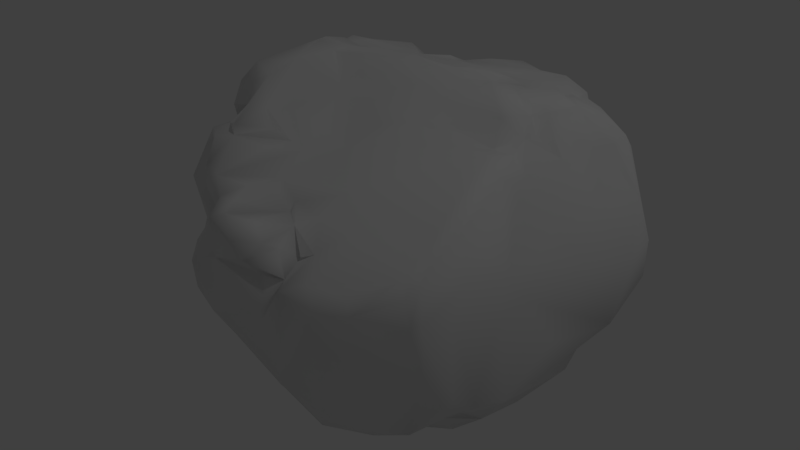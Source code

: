 # Source: rock.blend  (saved by Blender 2.78.0; exported with 4.5.12 LTS)
import bpy
from mathutils import Matrix  # noqa: F401  (used for matrix-valued properties, if any)

bpy.ops.wm.read_factory_settings(use_empty=True)
scene = bpy.context.scene
scene.name = 'Scene'

# ---- collections
col_collection_1 = bpy.data.collections.new('Collection 1'); scene.collection.children.link(col_collection_1)

# ---- materials (node trees are filled in below, after node groups)
mat_material_001 = bpy.data.materials.new('Material.001')
mat_material_001.alpha_threshold = 0.0
mat_material_001.use_transparent_shadow = False
mat_material_001.roughness = 0.5
mat_material_001.specular_intensity = 0.2

# ---- material node trees

# ---- world
world_world = bpy.data.worlds.new('World'); scene.world = world_world
world_world.color = (0.05088, 0.05088, 0.05088)
world_world.use_sun_shadow = False
world_world.sun_shadow_jitter_overblur = 0.0
world_world.cycles.sampling_method = 'MANUAL'

# ---- cameras
cam_camera = bpy.data.cameras.new('Camera')
cam_camera.clip_end = 100.0
cam_camera.lens = 35.0
cam_camera.sensor_width = 32.0
cam_camera.sensor_height = 18.0
cam_camera.ortho_scale = 7.314
cam_camera.dof.focus_distance = 0.0
cam_camera.dof.aperture_fstop = 128.0

# ---- lights
light_lamp = bpy.data.lights.new('Lamp', 'POINT')
light_lamp.transmission_factor = 0.0
light_lamp.cutoff_distance = 30.0
light_lamp.energy = 100.0
light_lamp.shadow_buffer_clip_start = 1.001
light_lamp.shadow_soft_size = 0.1
light_lamp.shadow_maximum_resolution = 0.006
light_lamp.use_absolute_resolution = True

# ---- meshes
me_rock_low_002_group58368_002 = bpy.data.meshes.new('rock_low.002_Group58368.002')
me_rock_low_002_group58368_002.from_pydata([(0.2928, 0.1975, 0.5893), (0.4551, 0.1867, 0.5396), (0.3934, 0.3001, 0.5863), (-0.5588, 0.8766, -0.02192), (-0.6129, 0.7268, 0.1978), (-0.4902, 0.8067, 0.1833), (0.529, -0.4821, 0.006204), (0.5228, -0.3122, -0.3801), (0.5596, -0.3673, -0.02119), (-0.7801, -0.4673, -0.2094), (-0.8301, -0.4433, -0.3135), (-0.6945, -0.5003, -0.2997), (0.1386, 0.8311, -0.3583), (0.05906, 0.9954, -0.3708), (0.1449, 0.9638, -0.26), (-0.5371, -0.4166, -0.5048), (-0.417, -0.3067, -0.6687), (-0.2958, -0.436, -0.5801), (-0.8522, -0.3995, -0.2069), (-0.8657, -0.3014, -0.2406), (-0.8797, -0.3964, -0.2977), (-0.3082, 0.4189, -0.6928), (-0.05491, 0.3572, -0.673), (-0.2805, 0.2524, -0.7009), (0.2717, 0.5171, 0.5109), (0.08991, 0.787, 0.4682), (0.1526, 0.4655, 0.5255), (0.6984, 0.5474, -0.1419), (0.4756, 0.4864, -0.3201), (0.4676, 0.6875, -0.1945), (0.514, 0.6966, -0.1232), (0.2879, 0.8649, -0.1862), (0.4513, 0.6102, 0.4066), (-0.4381, 0.9907, -0.2091), (-0.3818, 0.9065, 0.01668), (-0.1703, 1.118, -0.2262), (-0.4517, -0.6351, 0.2225), (-0.554, -0.5503, 0.2768), (-0.4909, -0.6379, 0.169), (-0.2206, -0.7773, -0.1577), (0.05489, -0.7111, -0.3596), (0.002386, -0.7314, -0.09699), (0.6438, 0.6121, -0.1114), (0.5794, 0.5435, 0.3601), (0.5591, 0.3636, 0.3936), (0.5603, 0.2468, 0.3705), (0.6276, 0.289, 0.2195), (-1.024, -0.2724, -0.06692), (-0.9186, -0.2584, -0.1522), (-0.9093, -0.3626, -0.03438), (-0.2323, 0.6033, 0.4732), (-0.3832, 0.6699, 0.4593), (-0.3042, 0.5623, 0.4785), (-0.463, -0.4902, 0.3845), (-0.3676, -0.6357, 0.2942), (-0.2912, -0.4526, 0.376), (-0.7745, 0.1883, 0.5576), (-0.6482, -0.01603, 0.6017), (-0.5595, 0.03958, 0.6433), (-0.8908, -0.2892, -0.441), (-0.7553, -0.05691, -0.6556), (-0.6818, -0.1984, -0.6982), (-0.7395, -0.3081, -0.6106), (-0.6287, -0.5427, -0.316), (-0.7934, -0.4178, -0.4244), (0.4925, -0.4284, -0.2445), (0.3788, -0.3891, -0.5764), (-0.1341, 0.223, -0.6817), (0.1105, 0.2151, -0.6326), (0.1521, 0.1011, -0.6421), (0.3426, 0.03714, -0.6007), (0.4999, -0.1296, -0.5732), (0.1142, -0.02062, -0.6532), (0.5475, 0.01387, -0.5443), (0.5431, 0.1552, -0.5419), (0.6268, 0.1949, -0.4421), (-0.5519, 0.2348, 0.5625), (-0.6474, 0.2078, 0.5935), (0.01932, 0.013, 0.5806), (-0.08544, -0.05134, 0.5476), (0.1097, -0.1059, 0.4934), (-0.8372, -0.1775, 0.3398), (-0.8371, -0.1036, 0.4174), (-0.9248, 0.02142, 0.352), (-0.6517, -0.5715, 0.1865), (-0.9817, -0.03407, -0.3634), (-1.032, 0.1124, -0.2844), (-0.8865, 0.07804, -0.4857), (-1.014, 0.4583, 0.02423), (-1.035, 0.4773, -0.1946), (-1.035, 0.114, -0.09004), (-0.09717, -0.7673, -0.07117), (-0.17, -0.7899, 0.09535), (-0.2997, -0.81, 0.03903), (-0.04565, -0.285, 0.397), (-0.1791, -0.4816, 0.2977), (0.08587, -0.4045, 0.2999), (-0.4626, 0.2727, -0.7605), (-0.3517, 0.9218, -0.567), (-0.4978, 0.9179, -0.4954), (-0.2777, 1.012, -0.437), (0.5984, -0.1462, 0.1041), (0.5045, -0.09448, 0.3943), (0.5207, -0.3085, 0.282), (0.3408, -0.08901, 0.4516), (-0.9347, 0.1934, -0.4685), (-0.5797, 0.3167, -0.7481), (-0.5678, 0.6438, -0.573), (-0.4598, 0.5115, -0.6347), (0.3512, -0.6351, 0.02303), (0.3033, -0.4731, -0.555), (0.4648, -0.3447, 0.2768), (-0.849, 0.4319, -0.6216), (-0.7014, 0.2924, -0.7471), (-0.9576, 0.726, -0.1162), (-0.05678, -0.6985, 0.243), (-0.006073, -0.7044, 0.1778), (0.00712, -0.5774, 0.2101), (0.2029, -0.4877, 0.2183), (0.03207, 0.8319, -0.5353), (0.1155, 0.7239, -0.5088), (0.007971, 0.7604, -0.5314), (-0.5002, 0.6974, -0.5337), (-0.5758, 0.8298, -0.5204), (-0.4305, 0.8204, -0.5938), (-0.07034, -0.5322, 0.2175), (-0.1643, -0.517, 0.2548), (-0.1575, -0.7074, 0.2839), (-0.2747, -0.7563, 0.1182), (-0.3437, -0.7103, 0.1303), (-0.2146, 0.9767, -0.484), (-0.3097, 0.861, -0.5922), (-0.1824, 0.9106, -0.5207), (-0.2528, 0.7145, -0.5874), (-0.718, -0.3174, 0.4023), (-0.7348, -0.2826, 0.2888), (-0.6139, -0.3259, 0.4269), (-0.4813, -0.1765, 0.6111), (-0.002886, 0.695, -0.5513), (0.1413, 0.6381, -0.4965), (0.03263, 0.5372, -0.5744), (0.5658, 0.2541, -0.4342), (0.696, 0.3565, -0.2766), (-1.031, 0.08141, 0.1006), (-1.038, -0.08562, -0.05747), (-1.028, -0.08387, 0.07512), (-1.017, -0.0312, 0.1443), (-0.9125, -0.08351, 0.1818), (-0.9477, 0.01818, 0.2218), (0.008069, -0.6764, -0.404), (-0.2515, -0.6054, -0.3369), (-0.07126, -0.5181, -0.5552), (0.2545, -0.7024, 0.03034), (0.1393, -0.6123, -0.5009), (-1.001, 0.2449, 0.2193), (-0.907, 0.2679, 0.4748), (-0.8274, 0.3357, 0.5208), (-0.939, 0.3066, 0.4115), (0.511, -0.4713, 0.1456), (0.5653, -0.3271, 0.107), (0.1163, -0.3983, -0.6243), (0.236, -0.376, -0.5906), (0.2693, -0.4677, -0.5988), (-0.8473, 0.8723, -0.3285), (-0.9236, 0.6581, -0.4952), (-0.9811, 0.6453, -0.288), (-0.1326, -0.7201, -0.2815), (-0.5734, -0.5754, 0.0347), (-0.9836, -0.2706, 0.09269), (-1.019, -0.321, 0.03127), (-0.5938, -0.5076, -0.1529), (-0.6663, -0.5088, -0.2059), (-0.5471, -0.5854, -0.2331), (-0.3378, -0.5442, -0.4212), (0.6278, 0.09805, -0.2742), (0.585, -0.1654, -0.07802), (0.5607, -0.08547, -0.4837), (-0.7814, -0.2838, 0.2337), (-0.7653, -0.3335, 0.1273), (-0.6984, -0.3532, 0.3012), (-0.8148, -0.4167, -0.07062), (-0.7121, -0.37, -0.107), (-0.9202, -0.2365, 0.0591), (-0.5723, -0.1111, -0.8639), (-0.4883, 0.1083, -0.7933), (-0.3389, -0.1505, -0.7639), (-0.594, -0.2842, -0.6825), (-0.7919, 0.7612, 0.0008041), (-0.843, 0.6351, 0.2146), (-0.6839, 0.7338, 0.1094), (-0.5255, 0.531, 0.4868), (-0.7104, 0.462, 0.5234), (-0.658, 0.3595, 0.5545), (-0.7566, -0.4095, 0.1456), (-0.7182, -0.4312, 0.03278), (-0.6587, 0.6615, 0.2894), (-0.921, 0.556, 0.3914), (-0.9405, 0.4948, 0.3209), (-0.978, 0.337, 0.3583), (-0.4164, -0.6161, 0.0688), (-0.4784, -0.6199, 0.06682), (-0.4921, -0.6952, -0.1273), (0.2898, 0.7771, 0.179), (0.01736, 1.015, 0.01606), (-0.07113, 1.147, -0.2434), (-0.6952, -0.4515, 0.2822), (-0.5974, -0.4935, 0.3818), (-0.5849, -0.2962, 0.5265), (0.7188, 0.516, 0.03296), (-0.9852, 0.5478, -0.4768), (-1.034, 0.4623, -0.3931), (-0.8269, 0.2833, -0.6048), (-0.9585, 0.4114, -0.5017), (0.2172, 0.471, -0.6204), (0.243, 0.5315, -0.5564), (0.3419, 0.2238, -0.5994), (0.4764, 0.5102, 0.4671), (0.5781, 0.5009, 0.4142), (0.4745, 0.3355, 0.537), (0.4943, 0.2456, 0.4596), (-0.3573, 0.6519, -0.5766), (-0.4261, 0.4318, -0.7132), (0.5011, -0.5052, -0.01311), (0.4894, -0.5203, 0.095), (-0.575, 0.9123, -0.4215), (-0.7976, 0.9053, -0.3841), (-0.3591, 0.9874, -0.4013), (-0.7574, 0.8649, -0.4304), (-0.8786, 0.6231, -0.5441), (0.3417, -0.6309, 0.08928), (0.4507, -0.514, 0.1436), (0.1983, -0.6836, 0.09785), (0.1015, -0.7273, 0.05161), (-0.4362, -0.3545, 0.4667), (-0.3426, -0.3066, 0.4784), (-0.5081, -0.287, 0.5618), (-0.4962, -0.3884, 0.4796), (-0.1787, 0.6113, 0.4958), (-0.2298, 0.4953, 0.5213), (0.01186, 0.5962, 0.5163), (-0.02715, 0.9596, 0.3151), (0.02333, -0.276, -0.6899), (-1.036, -0.1624, -0.07671), (-0.9651, -0.2677, -0.2583), (0.02839, 0.4394, 0.5444), (-0.1641, 0.3407, 0.5749), (0.003791, 0.334, 0.5553), (-0.2149, 0.2003, 0.6142), (-0.3243, -0.03501, 0.634), (-0.1887, 0.07439, 0.6255), (-0.3983, -0.7239, 0.05573), (-0.4461, -0.7014, -0.1075), (-0.4075, -0.6131, -0.02605), (-1.058, -0.04165, -0.1178), (-1.037, -0.1156, -0.2584), (-0.363, -0.7152, -0.1152), (-0.3058, 0.2002, 0.5795), (-0.4473, 0.06082, 0.6248), (0.3019, 0.4892, -0.435), (0.4028, 0.3809, -0.4868), (0.1547, 0.756, -0.4689), (0.07337, 0.8801, -0.4329), (-0.6029, -0.456, -0.09466), (-0.6167, -0.5156, -0.03342), (-0.2541, -0.1398, 0.5383), (-0.4106, -0.0337, 0.63), (-0.1355, 0.003183, 0.6156), (-0.2251, -0.07127, 0.5973), (-0.1404, 0.6586, -0.661), (-0.08533, 0.5106, -0.7168), (-0.1927, 0.5295, -0.6826), (-0.2903, 0.5492, -0.6556), (-0.6549, -0.41, -0.05855), (-0.7999, -0.3056, 0.00518), (-0.7036, -0.3478, 0.04016), (-0.9663, 0.639, 0.06467), (-0.9948, 0.3727, 0.3026), (-0.9576, 0.2786, 0.3114), (0.159, 0.3557, -0.6561), (-0.4724, -0.617, -0.2566), (-0.4126, -0.6975, -0.1916), (-0.7719, -0.2828, -0.5214), (-0.9323, -0.2843, -0.3338), (-0.9157, 0.7736, -0.0981), (-0.8863, 0.7111, 0.05113), (0.461, -0.293, -0.5048), (0.533, -0.2153, -0.4575), (-0.8093, -0.413, -0.1773), (-0.7464, -0.4106, -0.1687), (-0.7239, 0.2018, -0.7352), (-0.6436, -0.4534, -0.1865), (0.7219, 0.4039, 0.01136), (0.676, 0.1591, 0.05189), (0.666, 0.4968, 0.2012), (-0.01814, 0.6703, -0.6242), (-0.2088, 0.7631, -0.5622), (-0.1678, 0.8188, 0.472), (-0.02132, 0.757, 0.4732), (-0.08158, 0.8759, 0.3927), (0.1156, 0.8403, 0.423), (-0.03412, 1.037, 0.08882), (-0.1582, 0.7918, -0.5671), (-0.01583, 0.8642, -0.5178), (-0.09717, 0.7705, -0.5361), (0.2075, 0.7769, 0.4264), (-0.3149, -0.259, -0.7757), (-0.06326, -0.2038, -0.714), (-0.09338, -0.3787, -0.7317), (-0.7571, 0.5684, 0.4942), (-0.5042, 0.6929, 0.3254), (-0.5578, -0.4405, 0.3967), (-0.6567, -0.3455, 0.3594), (-0.5338, -0.5272, 0.3772), (-0.4711, -0.6142, 0.2923), (-0.896, 0.41, 0.4835), (-0.6304, 0.59, 0.5049), (-0.8785, 0.5176, 0.4942), (-0.001718, 0.3691, -0.6963), (0.07961, 0.3345, -0.6685), (-0.02084, 0.4654, -0.7058), (-0.07219, 0.6343, -0.6762), (0.03621, 0.5417, -0.6509), (-0.5084, 0.6397, 0.4168), (-0.8924, -0.2258, 0.1154), (-0.06551, 1.021, -0.4263), (-0.1515, 0.9724, -0.446), (-0.1327, 1.113, -0.3061), (-0.8709, -0.1906, 0.2467), (-0.902, -0.1447, 0.1689), (-0.9091, -0.2307, 0.2245), (-0.834, -0.3457, 0.1078), (-0.7608, 0.8778, -0.1867), (-0.5408, 0.9862, -0.3055), (-0.2047, -0.1073, -0.7114), (-0.2673, -0.01106, -0.7227), (-0.6132, 0.7932, -0.4846), (-0.1958, -0.3705, 0.3657), (-0.319, -0.6553, 0.2375), (-0.2546, -0.5855, 0.2741), (-0.7006, 0.01297, -0.6733), (-0.6963, 0.1645, -0.7314), (-0.7137, -0.06, -0.6932), (-0.02414, -0.7013, 0.04903), (-0.05975, -0.7556, 0.1119), (-0.3439, -0.6664, 0.1922), (-0.2266, -0.7645, 0.2225), (0.05539, -0.5951, 0.1099), (0.1389, -0.5989, 0.1543), (0.008085, -0.7263, -0.002983), (0.4723, -0.2219, -0.5078), (0.443, 0.01993, -0.5799), (0.08275, -0.6842, 0.07032), (0.2504, -0.1872, -0.6214), (0.452, -0.2381, -0.5899), (0.2663, -0.274, -0.5895), (-0.7172, -0.4975, 0.09144), (0.6064, -0.06474, -0.03762), (0.6013, -0.02628, 0.08433), (0.5986, 0.1182, 0.2541), (0.5228, -0.03492, 0.3164), (-0.3162, -0.79, -0.08395), (0.2019, 0.6612, -0.3843), (-0.3883, -0.6163, 0.1118), (0.2426, 0.1299, 0.6189), (0.1239, 0.01183, 0.5473), (0.3742, 0.03805, 0.5385), (-0.07553, 0.07927, 0.651), (-0.05448, 0.2265, 0.5753), (-0.2379, 0.6807, 0.4931), (-0.2956, 0.7557, 0.468), (-0.8259, 0.07428, 0.4974), (-0.8449, 0.0009836, 0.4675), (-0.7006, 0.00684, 0.5667), (-0.6693, -0.2217, 0.5726), (-0.7649, -0.2443, 0.476), (-0.7949, -0.07793, 0.4729), (-0.7291, -0.03361, 0.5045), (0.1728, -0.03381, 0.4826), (0.3879, -0.01414, 0.4427), (0.3012, 0.5733, 0.4634), (0.3562, 0.4608, 0.5227), (0.3185, 0.3289, -0.6465), (0.344, 0.3915, -0.5952), (0.2454, 0.4205, -0.6645), (0.2809, 0.265, 0.5555), (0.2078, 0.2003, 0.5867), (0.1143, 0.1189, 0.6032), (0.4352, 0.2329, -0.5582), (-1.046, 0.2204, -0.2457), (0.04781, 0.1489, 0.6234), (0.4225, 0.1587, -0.554), (-0.08578, 0.9163, -0.5257), (0.4709, 0.1305, -0.5875), (0.07575, 0.4176, -0.6113), (0.05395, 0.4963, -0.6042), (-0.9319, 0.5491, -0.5519), (-1.059, -0.2735, 0.02897), (-0.9649, -0.1743, 0.09981), (0.4644, -0.465, 0.186), (-1.017, -0.169, -0.2243), (0.5126, 0.2573, -0.4531), (0.4191, 0.4366, -0.3779), (0.2371, 0.7003, 0.4398), (0.2316, 0.7981, 0.2661), (-0.9778, 0.105, 0.3268), (-0.9406, 0.1729, 0.4288), (-0.1306, -0.7561, 0.2656), (-0.08302, -0.7742, 0.1805), (-0.2659, 0.8195, 0.3597), (-0.4019, 0.7182, 0.4176), (-0.5204, 0.1373, 0.5922), (-0.2948, 0.4421, 0.4957), (-0.2344, 0.3158, 0.5493), (-0.3464, -0.306, -0.7216), (-0.178, -0.3851, -0.7308), (-0.3499, 0.5492, 0.5118), (-0.5354, 0.3876, 0.5136), (-0.3709, 0.3131, 0.5774), (-0.8587, -0.2686, 0.2618), (-0.1058, 0.02226, -0.7045), (-0.62, 0.2481, 0.5261), (-0.4049, 0.1613, -0.7706), (-0.1917, 0.1208, -0.689), (0.1484, 0.7034, -0.4047), (-0.7345, 0.2872, 0.5389), (-0.9957, 0.4786, 0.1682), (-0.9286, 0.5978, 0.1962), (0.3409, 0.682, 0.4171), (0.2528, 0.7509, 0.3609), (-0.7693, 0.09446, -0.681), (-0.7276, 0.1118, -0.6783), (-0.6993, 0.1398, -0.777), (-0.6241, 0.05157, -0.8448), (-0.6393, 0.1804, -0.8123), (-0.3838, -0.2252, -0.7885), (-0.6323, -0.2059, -0.7682), (-0.634, -0.2264, -0.6935), (-0.8103, 0.3926, 0.541), (0.6383, 0.2386, -0.3654), (0.4971, 0.2196, -0.4676), (-0.3678, 0.8155, 0.282), (-0.1149, -0.1195, 0.5185), (-0.002053, -0.182, 0.4673), (-0.4681, 0.658, 0.4662), (-0.509, -0.04474, 0.6511), (-1.005, 0.2492, 0.05353), (0.2779, 0.8082, -0.2483), (0.35, 0.3468, 0.5551), (-1.001, 0.4457, 0.2398), (0.1839, 0.2569, 0.6018), (0.291, 0.409, 0.5618), (0.2327, 0.3468, 0.5474), (0.09555, 0.2298, 0.6176), (0.1186, 0.38, 0.506), (0.1626, 0.3355, 0.5718), (0.04316, -0.1628, -0.6944), (-0.8807, -0.3552, -0.4345), (-0.793, -0.4144, -0.3508), (-0.9668, 0.1636, 0.2764), (-0.9802, -0.1419, -0.3321), (-0.9792, -0.2293, -0.3394), (0.2541, 0.7577, 0.2494), (0.4555, 0.07113, 0.4747), (0.5401, 0.1723, 0.402), (0.446, 0.1438, 0.4621), (0.5173, 0.009311, 0.3725), (0.4633, 0.001227, 0.4385), (0.3946, -0.338, -0.5553), (-0.8394, -0.335, -0.4574), (-0.3763, 0.5932, -0.5949), (-0.3883, 0.5273, -0.6837), (-0.2831, -0.756, -0.1861), (-0.07021, -0.5129, 0.2515), (0.07436, -0.5211, 0.2419), (0.4388, 0.1125, 0.5412), (0.4343, -0.08418, 0.4501), (-0.5531, -0.3794, 0.4037), (-0.8193, -0.1924, 0.2742), (-0.00463, 1.009, -0.4269), (0.3288, 0.4268, 0.5143), (-0.8265, 0.8729, -0.2044), (-0.3412, 0.4836, -0.7087), (-0.04444, 0.7652, -0.4803), (-0.2789, 1.062, -0.3462), (0.09896, -0.5259, -0.6168), (-0.2092, -0.2723, 0.4354), (0.01719, -0.6569, 0.153), (-0.1569, -0.1865, 0.4557), (-0.6202, 0.2183, -0.7886), (0.1234, -0.5893, -0.5693), (-0.9646, 0.675, -0.2099), (-0.4803, -0.4774, 0.417), (-0.3304, -0.4089, 0.4212), (-0.265, -0.3729, 0.3839), (0.6125, 0.07897, 0.1597), (0.4172, 0.1504, 0.5372), (0.5836, 0.426, 0.3937)], [], [(0, 1, 2), (3, 4, 5), (6, 7, 8), (9, 10, 11), (12, 13, 14), (15, 16, 17), (18, 19, 20), (21, 22, 23), (24, 25, 26), (27, 28, 29), (30, 31, 32), (33, 34, 35), (36, 37, 38), (39, 40, 41), (42, 32, 43), (44, 45, 46), (47, 48, 49), (50, 51, 52), (53, 54, 55), (56, 57, 58), (59, 60, 61), (62, 63, 64), (65, 66, 7), (67, 68, 69), (70, 71, 72), (73, 74, 75), (76, 77, 58), (78, 79, 80), (81, 82, 83), (37, 84, 38), (85, 86, 87), (88, 89, 90), (91, 92, 93), (94, 95, 96), (97, 21, 23), (98, 99, 100), (101, 102, 103), (104, 94, 96), (105, 87, 86), (106, 107, 108), (109, 110, 65), (111, 104, 96), (112, 107, 113), (114, 89, 88), (115, 116, 117), (96, 118, 111), (119, 120, 121), (122, 123, 124), (125, 126, 127), (128, 129, 93), (98, 100, 130), (131, 132, 133), (134, 135, 136), (58, 57, 137), (138, 139, 140), (141, 28, 142), (143, 144, 145), (146, 147, 148), (149, 150, 151), (152, 153, 110), (148, 154, 146), (155, 156, 157), (103, 158, 159), (160, 161, 162), (163, 164, 165), (33, 3, 34), (150, 149, 166), (84, 167, 38), (168, 169, 49), (170, 171, 172), (63, 17, 173), (172, 171, 63), (174, 175, 176), (142, 28, 27), (177, 178, 179), (180, 181, 182), (183, 184, 185), (186, 16, 15), (187, 188, 189), (190, 191, 192), (179, 178, 193), (178, 194, 193), (195, 188, 196), (196, 197, 198), (38, 199, 36), (200, 167, 201), (202, 31, 203), (14, 13, 204), (205, 206, 179), (134, 136, 207), (142, 27, 208), (208, 42, 43), (165, 209, 210), (112, 211, 212), (213, 140, 214), (215, 69, 68), (216, 217, 32), (44, 218, 219), (220, 124, 133), (221, 106, 108), (222, 223, 109), (224, 225, 226), (227, 107, 228), (229, 230, 231), (40, 152, 232), (137, 233, 234), (235, 136, 236), (237, 238, 239), (34, 240, 35), (17, 151, 150), (241, 161, 160), (48, 242, 243), (47, 242, 48), (244, 245, 246), (247, 248, 249), (199, 250, 129), (200, 251, 252), (253, 86, 254), (143, 90, 253), (166, 40, 39), (199, 255, 250), (247, 256, 257), (50, 52, 238), (258, 259, 214), (260, 261, 12), (262, 172, 263), (263, 172, 201), (137, 264, 265), (266, 248, 267), (268, 269, 270), (271, 220, 133), (194, 272, 262), (273, 181, 274), (114, 88, 275), (197, 276, 277), (278, 215, 68), (22, 270, 269), (201, 279, 280), (255, 252, 251), (147, 83, 148), (198, 197, 277), (59, 61, 281), (19, 282, 20), (114, 283, 163), (275, 284, 114), (7, 66, 285), (176, 175, 286), (19, 287, 49), (181, 180, 288), (97, 106, 221), (289, 112, 113), (290, 171, 170), (181, 262, 272), (291, 292, 142), (44, 46, 293), (294, 138, 140), (270, 295, 268), (296, 297, 298), (240, 299, 300), (301, 302, 303), (268, 301, 303), (24, 304, 25), (25, 299, 298), (305, 306, 307), (307, 241, 160), (196, 308, 195), (309, 5, 4), (310, 311, 206), (312, 313, 53), (157, 156, 314), (315, 316, 191), (317, 318, 68), (319, 320, 321), (195, 315, 322), (190, 315, 191), (323, 181, 273), (83, 147, 81), (324, 325, 326), (261, 260, 119), (327, 328, 329), (178, 177, 330), (225, 331, 332), (333, 306, 185), (184, 334, 185), (335, 227, 224), (123, 99, 98), (54, 95, 336), (337, 127, 338), (324, 326, 204), (339, 340, 341), (211, 112, 289), (92, 342, 343), (344, 128, 345), (346, 347, 117), (348, 342, 92), (349, 176, 286), (350, 73, 71), (41, 40, 232), (41, 232, 351), (352, 353, 354), (71, 176, 349), (263, 194, 262), (355, 167, 84), (356, 142, 292), (357, 358, 359), (250, 255, 360), (93, 129, 250), (361, 29, 28), (258, 214, 361), (36, 362, 344), (338, 54, 337), (63, 173, 279), (150, 166, 279), (363, 364, 365), (247, 366, 367), (357, 359, 101), (175, 8, 286), (368, 297, 296), (368, 369, 51), (370, 83, 371), (370, 372, 56), (80, 94, 104), (359, 102, 101), (373, 374, 207), (370, 375, 376), (365, 364, 377), (219, 45, 44), (376, 375, 373), (137, 57, 373), (365, 377, 378), (378, 377, 104), (373, 372, 376), (370, 376, 372), (2, 1, 218), (216, 379, 380), (377, 80, 104), (364, 80, 377), (381, 215, 278), (382, 383, 214), (384, 0, 2), (385, 386, 363), (381, 387, 215), (141, 75, 74), (210, 89, 165), (89, 210, 388), (385, 389, 386), (78, 266, 79), (70, 69, 215), (215, 390, 70), (132, 391, 301), (324, 391, 325), (350, 390, 392), (350, 392, 73), (3, 332, 331), (189, 3, 187), (278, 393, 383), (317, 394, 318), (212, 395, 112), (228, 107, 112), (145, 144, 396), (396, 168, 145), (84, 193, 355), (206, 205, 84), (323, 182, 181), (328, 145, 397), (111, 118, 398), (81, 374, 82), (375, 374, 373), (118, 231, 230), (351, 232, 347), (59, 85, 60), (242, 399, 243), (387, 381, 382), (400, 259, 401), (304, 24, 402), (300, 299, 403), (200, 199, 38), (38, 167, 200), (404, 157, 277), (405, 157, 404), (406, 407, 116), (92, 343, 345), (345, 407, 406), (337, 345, 127), (339, 341, 60), (87, 105, 211), (298, 408, 296), (408, 409, 369), (253, 254, 144), (143, 253, 144), (124, 123, 98), (124, 131, 133), (410, 257, 256), (238, 411, 412), (413, 414, 17), (17, 414, 151), (411, 415, 416), (417, 412, 411), (327, 418, 177), (135, 134, 81), (419, 72, 306), (241, 352, 161), (417, 411, 416), (417, 410, 256), (250, 360, 93), (93, 39, 91), (417, 416, 76), (77, 76, 420), (334, 421, 422), (333, 419, 306), (138, 120, 139), (120, 423, 139), (192, 424, 420), (190, 192, 416), (271, 133, 270), (21, 270, 22), (416, 420, 76), (416, 192, 420), (425, 197, 426), (197, 196, 426), (303, 294, 268), (268, 320, 269), (216, 427, 402), (304, 402, 428), (328, 397, 323), (328, 323, 329), (87, 211, 429), (87, 60, 85), (402, 427, 428), (32, 31, 202), (289, 430, 211), (430, 429, 211), (18, 20, 9), (290, 288, 171), (137, 235, 233), (137, 373, 235), (341, 431, 432), (431, 433, 432), (288, 290, 181), (181, 290, 262), (56, 155, 370), (370, 405, 83), (341, 432, 183), (183, 434, 435), (418, 323, 330), (418, 330, 177), (67, 22, 68), (68, 22, 317), (61, 436, 281), (435, 341, 183), (401, 259, 258), (258, 361, 401), (192, 437, 424), (56, 156, 155), (436, 62, 281), (436, 16, 186), (141, 142, 438), (174, 142, 356), (335, 107, 227), (335, 122, 107), (243, 19, 48), (48, 19, 49), (435, 434, 413), (413, 305, 414), (326, 35, 204), (35, 240, 300), (49, 287, 180), (49, 180, 182), (61, 435, 436), (436, 435, 413), (397, 145, 168), (168, 49, 182), (210, 105, 86), (210, 209, 212), (392, 390, 439), (387, 382, 400), (309, 409, 440), (322, 315, 190), (264, 137, 234), (441, 442, 80), (443, 322, 190), (443, 190, 416), (149, 40, 166), (40, 153, 152), (247, 257, 248), (444, 137, 265), (298, 240, 408), (299, 240, 298), (36, 344, 54), (54, 53, 313), (88, 90, 445), (277, 276, 154), (12, 423, 260), (12, 446, 361), (2, 447, 384), (2, 218, 447), (448, 425, 445), (448, 197, 425), (30, 29, 31), (14, 446, 12), (297, 237, 239), (25, 244, 26), (445, 90, 143), (448, 445, 154), (27, 29, 42), (208, 27, 42), (449, 389, 385), (450, 451, 384), (273, 178, 330), (323, 273, 330), (196, 316, 308), (314, 196, 198), (385, 451, 449), (452, 367, 389), (207, 374, 134), (374, 81, 134), (73, 75, 176), (71, 73, 176), (453, 244, 246), (452, 454, 246), (139, 214, 140), (361, 214, 139), (242, 47, 396), (169, 47, 49), (425, 426, 275), (284, 275, 426), (455, 72, 352), (72, 353, 352), (282, 456, 20), (457, 11, 10), (148, 458, 154), (404, 458, 148), (273, 274, 178), (178, 274, 194), (3, 5, 34), (34, 408, 240), (90, 86, 253), (388, 210, 86), (386, 366, 78), (363, 386, 364), (99, 224, 226), (99, 123, 224), (243, 459, 460), (19, 243, 282), (295, 132, 301), (268, 295, 301), (31, 204, 203), (204, 35, 300), (254, 86, 85), (399, 459, 243), (366, 266, 78), (366, 247, 249), (22, 269, 317), (319, 394, 317), (461, 202, 203), (461, 427, 202), (462, 463, 464), (45, 359, 358), (454, 453, 246), (244, 453, 26), (427, 461, 428), (461, 300, 403), (465, 466, 102), (463, 462, 465), (66, 354, 467), (354, 353, 467), (451, 26, 453), (451, 450, 26), (348, 351, 342), (342, 351, 343), (468, 62, 64), (11, 457, 64), (159, 101, 103), (175, 101, 8), (221, 21, 97), (469, 271, 470), (456, 457, 10), (457, 468, 64), (251, 280, 255), (255, 471, 360), (438, 176, 75), (141, 438, 75), (456, 468, 457), (468, 456, 282), (252, 199, 200), (252, 255, 199), (246, 245, 367), (452, 246, 367), (278, 383, 381), (383, 382, 381), (126, 338, 127), (54, 338, 95), (245, 247, 367), (247, 245, 412), (429, 339, 60), (87, 429, 60), (96, 95, 472), (96, 473, 118), (432, 184, 183), (433, 184, 432), (205, 193, 84), (205, 179, 193), (115, 117, 125), (96, 472, 473), (58, 77, 56), (156, 56, 424), (218, 217, 216), (218, 216, 380), (282, 59, 468), (459, 59, 460), (413, 16, 436), (16, 413, 17), (167, 263, 201), (355, 263, 167), (157, 314, 198), (157, 198, 277), (224, 227, 225), (227, 228, 225), (474, 365, 462), (363, 365, 474), (52, 51, 415), (415, 443, 416), (224, 123, 335), (122, 335, 123), (329, 323, 418), (327, 329, 418), (309, 443, 409), (443, 415, 51), (128, 93, 92), (128, 92, 345), (17, 150, 173), (279, 173, 150), (65, 7, 6), (65, 222, 109), (143, 145, 146), (145, 147, 146), (436, 186, 62), (186, 15, 62), (471, 166, 39), (279, 166, 471), (395, 228, 112), (164, 225, 228), (460, 59, 282), (243, 460, 282), (447, 450, 384), (26, 450, 24), (23, 22, 67), (422, 419, 334), (475, 103, 102), (475, 102, 466), (136, 311, 476), (311, 136, 135), (434, 183, 185), (434, 185, 413), (356, 292, 357), (356, 357, 101), (411, 238, 52), (415, 411, 52), (185, 305, 413), (185, 306, 305), (25, 297, 239), (25, 298, 297), (81, 477, 135), (81, 147, 477), (13, 478, 204), (261, 13, 12), (450, 479, 24), (379, 24, 479), (187, 3, 331), (163, 283, 480), (171, 9, 11), (288, 9, 171), (0, 363, 474), (363, 0, 385), (154, 445, 143), (146, 154, 143), (216, 402, 379), (402, 24, 379), (477, 177, 135), (179, 135, 177), (379, 479, 380), (218, 380, 479), (271, 21, 481), (21, 271, 270), (121, 302, 119), (478, 119, 302), (174, 438, 142), (438, 174, 176), (481, 21, 221), (470, 221, 108), (294, 140, 321), (319, 321, 394), (89, 388, 90), (388, 86, 90), (321, 140, 394), (213, 394, 140), (440, 409, 408), (34, 440, 408), (232, 152, 231), (347, 232, 231), (138, 294, 303), (482, 303, 302), (257, 444, 265), (257, 410, 58), (41, 91, 39), (91, 348, 92), (119, 260, 120), (260, 423, 120), (389, 367, 366), (386, 389, 366), (297, 368, 237), (368, 51, 50), (119, 478, 261), (261, 478, 13), (61, 341, 435), (60, 341, 61), (382, 259, 400), (259, 382, 214), (344, 337, 54), (337, 344, 345), (226, 225, 483), (100, 326, 325), (74, 439, 141), (28, 141, 400), (304, 403, 299), (25, 304, 299), (391, 302, 301), (302, 391, 478), (215, 387, 390), (439, 390, 387), (287, 288, 180), (287, 9, 288), (446, 14, 31), (31, 14, 204), (305, 307, 414), (414, 307, 484), (410, 417, 76), (410, 76, 58), (188, 284, 426), (426, 196, 188), (421, 334, 184), (433, 421, 184), (63, 279, 172), (201, 172, 279), (300, 203, 204), (300, 461, 203), (97, 23, 421), (433, 97, 421), (194, 355, 193), (194, 263, 355), (279, 471, 280), (280, 471, 255), (217, 43, 32), (43, 217, 293), (318, 394, 393), (394, 213, 393), (437, 314, 156), (424, 437, 156), (94, 336, 95), (336, 94, 485), (383, 213, 214), (393, 213, 383), (59, 281, 468), (468, 281, 62), (118, 347, 231), (473, 347, 118), (431, 340, 433), (340, 431, 341), (160, 162, 484), (160, 484, 307), (351, 347, 346), (117, 486, 346), (251, 201, 280), (200, 201, 251), (346, 486, 351), (351, 486, 343), (234, 485, 264), (441, 487, 442), (225, 164, 163), (163, 480, 225), (407, 343, 116), (345, 343, 407), (267, 248, 264), (79, 266, 267), (98, 131, 124), (98, 132, 131), (423, 12, 361), (361, 139, 423), (264, 487, 441), (267, 264, 79), (314, 316, 196), (437, 316, 314), (20, 456, 10), (9, 20, 10), (400, 401, 28), (401, 361, 28), (97, 488, 106), (289, 113, 488), (218, 1, 219), (219, 1, 463), (70, 390, 350), (70, 350, 71), (11, 63, 171), (64, 63, 11), (6, 159, 158), (149, 153, 40), (369, 409, 51), (443, 51, 409), (144, 242, 396), (242, 144, 399), (398, 223, 158), (484, 162, 489), (488, 113, 106), (113, 107, 106), (419, 67, 72), (419, 422, 67), (489, 162, 110), (110, 66, 65), (312, 53, 310), (235, 236, 233), (163, 490, 114), (490, 89, 114), (354, 66, 162), (162, 66, 110), (312, 37, 313), (37, 206, 84), (294, 321, 320), (294, 320, 268), (161, 352, 354), (162, 161, 354), (54, 313, 36), (36, 313, 37), (469, 107, 122), (469, 220, 271), (100, 226, 483), (99, 226, 100), (476, 311, 310), (236, 310, 491), (378, 462, 365), (378, 475, 466), (326, 483, 35), (100, 483, 326), (236, 476, 310), (236, 136, 476), (6, 8, 159), (101, 159, 8), (492, 493, 233), (236, 491, 233), (451, 385, 384), (385, 0, 384), (110, 109, 152), (230, 229, 109), (492, 233, 491), (492, 53, 493), (378, 104, 475), (104, 111, 475), (404, 83, 405), (404, 148, 83), (53, 492, 491), (491, 310, 53), (351, 348, 41), (348, 91, 41), (157, 405, 155), (155, 405, 370), (4, 188, 195), (4, 195, 309), (7, 286, 8), (285, 286, 7), (391, 132, 325), (132, 98, 130), (188, 4, 189), (189, 4, 3), (471, 39, 360), (360, 39, 93), (325, 130, 100), (325, 132, 130), (293, 46, 291), (142, 208, 291), (169, 168, 396), (396, 47, 169), (459, 85, 59), (85, 459, 254), (208, 293, 291), (43, 293, 208), (412, 417, 256), (412, 256, 247), (428, 403, 304), (403, 428, 461), (319, 269, 320), (269, 319, 317), (127, 345, 406), (125, 127, 406), (404, 277, 458), (458, 277, 154), (479, 447, 218), (450, 447, 479), (151, 414, 484), (151, 484, 489), (185, 334, 333), (334, 419, 333), (485, 234, 336), (233, 493, 234), (272, 274, 181), (194, 274, 272), (437, 192, 191), (191, 316, 437), (494, 357, 292), (46, 292, 291), (295, 133, 132), (295, 270, 133), (422, 23, 67), (421, 23, 422), (470, 108, 469), (107, 469, 108), (74, 392, 439), (392, 74, 73), (490, 163, 165), (490, 165, 89), (462, 466, 465), (378, 466, 462), (29, 361, 446), (29, 446, 31), (474, 462, 464), (464, 463, 1), (32, 42, 30), (42, 29, 30), (1, 0, 495), (1, 495, 464), (318, 278, 68), (393, 278, 318), (249, 248, 266), (366, 249, 266), (306, 241, 307), (306, 72, 455), (254, 459, 399), (144, 254, 399), (455, 352, 241), (306, 455, 241), (220, 122, 124), (122, 220, 469), (238, 245, 244), (245, 238, 412), (310, 206, 312), (37, 312, 206), (239, 238, 244), (25, 239, 244), (15, 17, 63), (62, 15, 63), (257, 58, 444), (58, 137, 444), (481, 221, 470), (470, 271, 481), (408, 369, 296), (296, 369, 368), (116, 343, 486), (486, 117, 116), (78, 364, 386), (80, 364, 78), (212, 209, 395), (395, 164, 228), (323, 397, 182), (182, 397, 168), (164, 209, 165), (164, 395, 209), (80, 442, 94), (442, 487, 94), (425, 88, 445), (425, 275, 88), (495, 474, 464), (495, 0, 474), (283, 331, 480), (225, 480, 331), (97, 433, 488), (433, 340, 488), (45, 358, 46), (494, 358, 357), (289, 340, 430), (289, 488, 340), (292, 46, 494), (46, 358, 494), (56, 372, 57), (57, 372, 373), (217, 496, 293), (217, 218, 496), (311, 179, 206), (311, 135, 179), (496, 44, 293), (218, 44, 496), (482, 138, 303), (482, 302, 121), (482, 121, 138), (121, 120, 138), (477, 327, 177), (477, 147, 327), (328, 147, 145), (327, 147, 328), (467, 353, 285), (467, 285, 66), (109, 229, 152), (229, 231, 152), (103, 475, 111), (222, 65, 6), (71, 353, 72), (353, 71, 285), (448, 154, 276), (197, 448, 276), (71, 349, 285), (285, 349, 286), (430, 340, 339), (430, 339, 429), (230, 109, 223), (223, 222, 158), (69, 72, 67), (72, 69, 70), (238, 237, 50), (368, 50, 237), (230, 398, 118), (230, 223, 398), (371, 375, 370), (82, 371, 83), (126, 125, 472), (472, 125, 117), (35, 332, 33), (332, 3, 33), (375, 371, 82), (82, 374, 375), (95, 338, 126), (95, 126, 472), (308, 316, 315), (195, 308, 315), (204, 478, 324), (324, 478, 391), (487, 485, 94), (485, 487, 264), (18, 9, 287), (287, 19, 18), (55, 493, 53), (336, 55, 54), (195, 322, 309), (322, 443, 309), (116, 115, 406), (406, 115, 125), (5, 309, 440), (5, 440, 34), (336, 493, 55), (336, 234, 493), (473, 117, 347), (472, 117, 473), (359, 465, 102), (45, 465, 359), (344, 362, 129), (129, 128, 344), (451, 454, 449), (454, 451, 453), (463, 465, 45), (219, 463, 45), (199, 362, 36), (129, 362, 199), (452, 389, 449), (452, 449, 454), (105, 210, 212), (211, 105, 212), (264, 441, 79), (79, 441, 80), (77, 420, 56), (420, 424, 56), (170, 262, 290), (170, 172, 262), (248, 265, 264), (248, 257, 265), (188, 187, 284), (284, 283, 114), (175, 356, 101), (174, 356, 175), (283, 187, 331), (187, 283, 284), (387, 400, 439), (141, 439, 400), (235, 373, 207), (207, 136, 235), (32, 202, 427), (216, 32, 427), (489, 110, 153), (489, 153, 149), (151, 489, 149), (103, 111, 158), (222, 6, 158), (398, 158, 111), (35, 483, 332), (483, 225, 332)])
me_rock_low_002_group58368_002.polygons.foreach_set('use_smooth', [True] * 990)
_uv = me_rock_low_002_group58368_002.uv_layers.new(name='UVMap')
_uv.uv.foreach_set('vector', [0.7821, 0.5029, 0.8079, 0.5065, 0.7954, 0.5331, 0.07154, 0.702, 0.1112, 0.6176, 0.1223, 0.6725, 0.8887, 0.3209, 0.9582, 0.3399, 0.8967, 0.3494, 0.5824, 0.1424, 0.5793, 0.1868, 0.554, 0.1536, 0.4156, 0.7141, 0.4462, 0.7453, 0.4218, 0.7722, 0.5111, 0.2162, 0.4858, 0.2772, 0.4625, 0.2255, 0.6015, 0.1673, 0.615, 0.2018, 0.5917, 0.1986, 0.4818, 0.5107, 0.4376, 0.5127, 0.4703, 0.4649, 0.7787, 0.599, 0.7532, 0.6966, 0.7567, 0.5858, 0.2799, 0.6989, 0.3294, 0.6406, 0.3352, 0.7246, 0.8969, 0.7208, 0.876, 0.8155, 0.8133, 0.6244, 0.04492, 0.7995, 0.1014, 0.7586, 0.07469, 0.9244, 0.1749, 0.1493, 0.1684, 0.1866, 0.1638, 0.1475, 0.8808, 0.06072, 0.9299, 0.1476, 0.8773, 0.1458, 0.9102, 0.6707, 0.8133, 0.6244, 0.8336, 0.6019, 0.8322, 0.5548, 0.8371, 0.5244, 0.8627, 0.5409, 0.07247, 0.2523, 0.06324, 0.2281, 0.08381, 0.2298, 0.2331, 0.6057, 0.1926, 0.6106, 0.2197, 0.5797, 0.1911, 0.2081, 0.1942, 0.1494, 0.2202, 0.197, 0.1566, 0.4124, 0.1801, 0.3605, 0.1946, 0.3766, 0.582, 0.2598, 0.5486, 0.3496, 0.5298, 0.3145, 0.5416, 0.273, 0.5373, 0.1447, 0.5611, 0.2145, 0.9306, 0.3142, 0.9894, 0.277, 0.9582, 0.3399, 0.445, 0.4665, 0.4014, 0.4829, 0.3891, 0.4492, 0.3495, 0.4456, 0.3101, 0.4022, 0.3912, 0.4066, 0.3075, 0.4565, 0.316, 0.5004, 0.2974, 0.529, 0.19, 0.438, 0.1766, 0.4203, 0.1946, 0.3766, 0.7432, 0.4247, 0.7291, 0.3883, 0.7696, 0.3893, 0.1367, 0.3021, 0.1428, 0.3278, 0.1234, 0.3548, 0.1684, 0.1866, 0.1504, 0.1845, 0.1638, 0.1475, 0.6136, 0.3334, 0.6348, 0.3819, 0.5883, 0.3768, 0.05202, 0.4576, 0.01114, 0.4501, 0.04593, 0.3448, 0.8674, 0.1105, 0.8296, 0.09591, 0.836, 0.04097, 0.7613, 0.3052, 0.761, 0.2132, 0.7983, 0.2842, 0.5014, 0.4559, 0.4818, 0.5107, 0.4703, 0.4649, 0.5112, 0.6563, 0.5361, 0.6515, 0.5089, 0.7069, 0.8819, 0.4154, 0.8342, 0.4279, 0.8527, 0.3715, 0.8066, 0.4165, 0.7613, 0.3052, 0.7983, 0.2842, 0.5975, 0.4114, 0.5883, 0.3768, 0.6348, 0.3819, 0.5212, 0.4616, 0.536, 0.5639, 0.5125, 0.5324, 0.8763, 0.2625, 0.9803, 0.2409, 0.9306, 0.3142, 0.8488, 0.3562, 0.8066, 0.4165, 0.7983, 0.2842, 0.5704, 0.4835, 0.536, 0.5639, 0.5389, 0.4476, 0.01865, 0.5446, 0.01114, 0.4501, 0.05202, 0.4576, 0.8062, 0.1593, 0.8206, 0.1662, 0.8094, 0.2095, 0.7983, 0.2842, 0.8285, 0.2764, 0.8488, 0.3562, 0.4439, 0.6724, 0.4225, 0.6552, 0.4423, 0.6517, 0.5281, 0.5872, 0.543, 0.6204, 0.5185, 0.6251, 0.7903, 0.2085, 0.7702, 0.198, 0.7883, 0.1328, 0.1858, 0.06838, 0.1787, 0.09245, 0.1716, 0.04725, 0.5112, 0.6563, 0.5089, 0.7069, 0.4948, 0.6942, 0.5027, 0.6431, 0.4847, 0.6747, 0.4871, 0.6073, 0.1585, 0.2753, 0.1431, 0.2633, 0.1716, 0.2633, 0.1946, 0.3766, 0.1801, 0.3605, 0.2035, 0.3166, 0.4409, 0.6299, 0.4096, 0.6348, 0.4244, 0.5885, 0.3093, 0.5485, 0.3294, 0.6406, 0.2785, 0.6128, 0.07794, 0.3502, 0.06247, 0.2921, 0.08143, 0.3023, 0.08923, 0.3229, 0.1069, 0.309, 0.1043, 0.3414, 0.394, 0.1224, 0.4553, 0.1168, 0.4156, 0.2028, 0.869, 0.2324, 0.9615, 0.1771, 0.9803, 0.2409, 0.1043, 0.3414, 0.09089, 0.4039, 0.08923, 0.3229, 0.1313, 0.425, 0.142, 0.4474, 0.1202, 0.4314, 0.8527, 0.3715, 0.8697, 0.3283, 0.8787, 0.3654, 0.3781, 0.2749, 0.3528, 0.2889, 0.3436, 0.2542, 0.6024, 0.6228, 0.5928, 0.5446, 0.6275, 0.5564, 0.04492, 0.7995, 0.07154, 0.702, 0.1014, 0.7586, 0.4553, 0.1168, 0.394, 0.1224, 0.4261, 0.06886, 0.1504, 0.1845, 0.1378, 0.148, 0.1638, 0.1475, 0.08948, 0.2625, 0.08277, 0.2543, 0.08381, 0.2298, 0.1047, 0.1401, 0.09041, 0.1418, 0.1027, 0.1065, 0.5373, 0.1447, 0.4625, 0.2255, 0.4732, 0.1585, 0.5268, 0.09996, 0.5587, 0.1153, 0.5373, 0.1447, 0.9507, 0.4821, 0.9111, 0.4041, 0.9854, 0.4097, 0.2785, 0.6128, 0.3294, 0.6406, 0.2799, 0.6989, 0.1318, 0.259, 0.1226, 0.2303, 0.1504, 0.246, 0.0868, 0.205, 0.09808, 0.1872, 0.09713, 0.2579, 0.5085, 0.3512, 0.4992, 0.4097, 0.471, 0.3443, 0.5161, 0.2873, 0.4858, 0.2772, 0.5111, 0.2162, 0.05418, 0.6002, 0.09211, 0.5381, 0.08716, 0.6131, 0.1755, 0.5382, 0.1525, 0.4909, 0.166, 0.4685, 0.1504, 0.246, 0.1226, 0.2303, 0.1314, 0.2165, 0.1226, 0.2303, 0.1221, 0.1934, 0.1314, 0.2165, 0.1223, 0.5778, 0.09211, 0.5381, 0.1125, 0.4911, 0.1125, 0.4911, 0.1025, 0.4767, 0.1107, 0.4369, 0.1638, 0.1475, 0.1587, 0.113, 0.1749, 0.1493, 0.1513, 0.1277, 0.1378, 0.148, 0.1264, 0.09309, 0.8221, 0.7246, 0.876, 0.8155, 0.8035, 0.8625, 0.4218, 0.7722, 0.4462, 0.7453, 0.4798, 0.813, 0.1526, 0.2211, 0.1721, 0.2166, 0.1504, 0.246, 0.1585, 0.2753, 0.1716, 0.2633, 0.1828, 0.2836, 0.9521, 0.5717, 0.9228, 0.6395, 0.8924, 0.6169, 0.8924, 0.6169, 0.9102, 0.6707, 0.8336, 0.6019, 0.6275, 0.5564, 0.6013, 0.5148, 0.6173, 0.4933, 0.5704, 0.4835, 0.5693, 0.4403, 0.5963, 0.4769, 0.3932, 0.5704, 0.4244, 0.5885, 0.3891, 0.5971, 0.3601, 0.5062, 0.3891, 0.4492, 0.4014, 0.4829, 0.8122, 0.5918, 0.8283, 0.5887, 0.8133, 0.6244, 0.8322, 0.5548, 0.8081, 0.5445, 0.8204, 0.5222, 0.5027, 0.5828, 0.5185, 0.6251, 0.4871, 0.6073, 0.5015, 0.5051, 0.5212, 0.4616, 0.5125, 0.5324, 0.8902, 0.3122, 0.8744, 0.3138, 0.8763, 0.2625, 0.5538, 0.6521, 0.5902, 0.6261, 0.5245, 0.702, 0.5792, 0.6167, 0.536, 0.5639, 0.583, 0.5358, 0.8665, 0.2662, 0.8658, 0.3116, 0.855, 0.2273, 0.9299, 0.1476, 0.869, 0.2324, 0.8562, 0.1912, 0.2035, 0.3166, 0.2042, 0.2497, 0.2215, 0.2557, 0.1957, 0.2854, 0.1716, 0.2633, 0.1926, 0.2492, 0.6916, 0.6504, 0.6791, 0.6035, 0.732, 0.6351, 0.1014, 0.7586, 0.2122, 0.8251, 0.07469, 0.9244, 0.4625, 0.2255, 0.4156, 0.2028, 0.4553, 0.1168, 0.4019, 0.3159, 0.3528, 0.2889, 0.3781, 0.2749, 0.06324, 0.2281, 0.06329, 0.2704, 0.04643, 0.2202, 0.07247, 0.2523, 0.06329, 0.2704, 0.06324, 0.2281, 0.7329, 0.5785, 0.6932, 0.5394, 0.7289, 0.5412, 0.6859, 0.4803, 0.6736, 0.3766, 0.6971, 0.4325, 0.1587, 0.113, 0.1639, 0.08442, 0.1787, 0.09245, 0.1513, 0.1277, 0.132, 0.08566, 0.1483, 0.09781, 0.05022, 0.2985, 0.01377, 0.3255, 0.0326, 0.2625, 0.07794, 0.3502, 0.04593, 0.3448, 0.05022, 0.2985, 0.9109, 0.08493, 0.9299, 0.1476, 0.8808, 0.06072, 0.1587, 0.113, 0.1384, 0.06264, 0.1639, 0.08442, 0.2568, 0.44, 0.237, 0.4407, 0.2132, 0.3859, 0.2331, 0.6057, 0.2197, 0.5797, 0.2419, 0.5585, 0.3667, 0.617, 0.3495, 0.5766, 0.3891, 0.5971, 0.4185, 0.6724, 0.436, 0.7059, 0.4156, 0.7141, 0.1098, 0.1585, 0.1027, 0.1065, 0.1226, 0.1564, 0.1226, 0.1564, 0.1027, 0.1065, 0.1264, 0.09309, 0.2035, 0.3166, 0.2446, 0.3022, 0.2203, 0.3549, 0.7122, 0.4104, 0.6736, 0.3766, 0.6989, 0.3718, 0.4641, 0.5923, 0.4495, 0.5543, 0.4678, 0.5517, 0.4855, 0.5516, 0.5027, 0.5828, 0.4871, 0.6073, 0.1221, 0.1934, 0.1093, 0.1784, 0.1098, 0.1585, 0.1033, 0.2251, 0.09808, 0.1872, 0.1146, 0.2073, 0.01865, 0.5446, 0.05202, 0.4576, 0.05646, 0.5189, 0.1025, 0.4767, 0.09864, 0.4428, 0.1057, 0.4192, 0.3998, 0.5309, 0.3601, 0.5062, 0.4014, 0.4829, 0.4376, 0.5127, 0.4678, 0.5517, 0.4495, 0.5543, 0.1264, 0.09309, 0.104, 0.08196, 0.1219, 0.06716, 0.1384, 0.06264, 0.1483, 0.09781, 0.132, 0.08566, 0.1069, 0.309, 0.1234, 0.3548, 0.1043, 0.3414, 0.1107, 0.4369, 0.1025, 0.4767, 0.1057, 0.4192, 0.582, 0.2598, 0.5298, 0.3145, 0.5572, 0.2714, 0.615, 0.2018, 0.6029, 0.2416, 0.5917, 0.1986, 0.6519, 0.6036, 0.6491, 0.6281, 0.6024, 0.6228, 0.05646, 0.5189, 0.05661, 0.5563, 0.01865, 0.5446, 0.9582, 0.3399, 0.9894, 0.277, 0.9832, 0.3265, 0.9854, 0.4097, 0.9111, 0.4041, 0.976, 0.3657, 0.05854, 0.2005, 0.07742, 0.1859, 0.08381, 0.2298, 0.09808, 0.1872, 0.0868, 0.205, 0.08711, 0.178, 0.5014, 0.4559, 0.5212, 0.4616, 0.5015, 0.5051, 0.5417, 0.423, 0.5704, 0.4835, 0.5389, 0.4476, 0.09618, 0.154, 0.09041, 0.1418, 0.1047, 0.1401, 0.09808, 0.1872, 0.1098, 0.1585, 0.1093, 0.1784, 0.8985, 0.583, 0.8931, 0.5079, 0.9521, 0.5717, 0.8322, 0.5548, 0.8627, 0.5409, 0.8635, 0.6008, 0.4455, 0.6072, 0.4409, 0.6299, 0.4244, 0.5885, 0.4678, 0.5517, 0.4819, 0.6267, 0.4641, 0.5923, 0.7019, 0.7333, 0.7307, 0.6976, 0.7286, 0.7588, 0.751, 0.7906, 0.762, 0.7159, 0.7832, 0.8611, 0.4735, 0.6382, 0.4535, 0.6765, 0.4608, 0.6419, 0.4641, 0.5923, 0.4735, 0.6382, 0.4608, 0.6419, 0.7787, 0.599, 0.7762, 0.689, 0.7532, 0.6966, 0.7532, 0.6966, 0.762, 0.7159, 0.7286, 0.7588, 0.4648, 0.3121, 0.42, 0.3367, 0.4236, 0.2806, 0.4236, 0.2806, 0.4019, 0.3159, 0.3781, 0.2749, 0.1125, 0.4911, 0.1391, 0.5109, 0.1223, 0.5778, 0.1485, 0.6152, 0.1223, 0.6725, 0.1112, 0.6176, 0.1784, 0.229, 0.1609, 0.2522, 0.1721, 0.2166, 0.179, 0.2049, 0.1802, 0.1687, 0.1911, 0.2081, 0.1202, 0.4314, 0.142, 0.4474, 0.1287, 0.4608, 0.1542, 0.5326, 0.1277, 0.485, 0.1525, 0.4909, 0.4294, 0.5235, 0.4132, 0.5195, 0.4014, 0.4829, 0.4381, 0.548, 0.453, 0.5887, 0.4326, 0.5757, 0.1223, 0.5778, 0.1542, 0.5326, 0.1628, 0.5824, 0.1755, 0.5382, 0.1542, 0.5326, 0.1525, 0.4909, 0.1056, 0.2648, 0.09808, 0.1872, 0.1033, 0.2251, 0.1234, 0.3548, 0.1069, 0.309, 0.1367, 0.3021, 0.4706, 0.7296, 0.4841, 0.7079, 0.4905, 0.7777, 0.436, 0.7059, 0.4185, 0.6724, 0.4439, 0.6724, 0.122, 0.286, 0.1079, 0.2908, 0.1182, 0.2762, 0.1226, 0.2303, 0.1318, 0.259, 0.1152, 0.2404, 0.5902, 0.6261, 0.6135, 0.6738, 0.5638, 0.701, 0.4473, 0.3625, 0.42, 0.3367, 0.471, 0.3443, 0.4992, 0.4097, 0.4603, 0.3884, 0.471, 0.3443, 0.551, 0.6089, 0.5792, 0.6167, 0.5538, 0.6521, 0.543, 0.6204, 0.5361, 0.6515, 0.5112, 0.6563, 0.1942, 0.1494, 0.2364, 0.1658, 0.2422, 0.2062, 0.1972, 0.1245, 0.2261, 0.09005, 0.2164, 0.1408, 0.4706, 0.7296, 0.4905, 0.7777, 0.4798, 0.813, 0.5422, 0.3707, 0.5382, 0.4124, 0.5392, 0.3517, 0.5693, 0.4403, 0.5704, 0.4835, 0.5417, 0.423, 0.8296, 0.09591, 0.8462, 0.1519, 0.8308, 0.1384, 0.1857, 0.1165, 0.1858, 0.06838, 0.2072, 0.07687, 0.8305, 0.2057, 0.8356, 0.2321, 0.8094, 0.2095, 0.8587, 0.1551, 0.8462, 0.1519, 0.8296, 0.09591, 0.9894, 0.3512, 0.9854, 0.4097, 0.976, 0.3657, 0.3288, 0.4486, 0.3075, 0.4565, 0.3101, 0.4022, 0.8773, 0.1458, 0.9299, 0.1476, 0.8562, 0.1912, 0.8773, 0.1458, 0.8562, 0.1912, 0.8465, 0.1896, 0.3575, 0.3587, 0.3151, 0.3601, 0.3492, 0.328, 0.3101, 0.4022, 0.2898, 0.428, 0.297, 0.3645, 0.1226, 0.1564, 0.1221, 0.1934, 0.1098, 0.1585, 0.1331, 0.191, 0.1378, 0.148, 0.1504, 0.1845, 0.9063, 0.4356, 0.9521, 0.5717, 0.8931, 0.5079, 0.8856, 0.4493, 0.8583, 0.4916, 0.8458, 0.4454, 0.1639, 0.08442, 0.1384, 0.06264, 0.1497, 0.04126, 0.1716, 0.04725, 0.1787, 0.09245, 0.1639, 0.08442, 0.3922, 0.6677, 0.3352, 0.7246, 0.3294, 0.6406, 0.3667, 0.617, 0.3891, 0.5971, 0.3922, 0.6677, 0.1749, 0.1493, 0.1667, 0.1152, 0.1857, 0.1165, 0.2164, 0.1408, 0.1942, 0.1494, 0.1972, 0.1245, 0.5373, 0.1447, 0.4732, 0.1585, 0.5076, 0.09652, 0.4553, 0.1168, 0.4261, 0.06886, 0.5076, 0.09652, 0.7753, 0.4814, 0.7637, 0.432, 0.8001, 0.4634, 0.6859, 0.4803, 0.7195, 0.4439, 0.7187, 0.5021, 0.8856, 0.4493, 0.8458, 0.4454, 0.8819, 0.4154, 0.9111, 0.4041, 0.8967, 0.3494, 0.976, 0.3657, 0.6808, 0.6824, 0.7307, 0.6976, 0.7019, 0.7333, 0.2264, 0.639, 0.205, 0.659, 0.1926, 0.6106, 0.1476, 0.3783, 0.1234, 0.3548, 0.1444, 0.3579, 0.1476, 0.3783, 0.1702, 0.3648, 0.1566, 0.4124, 0.7696, 0.3893, 0.7613, 0.3052, 0.8066, 0.4165, 0.8458, 0.4454, 0.8342, 0.4279, 0.8819, 0.4154, 0.1757, 0.3093, 0.1592, 0.3008, 0.1828, 0.2836, 0.1476, 0.3783, 0.1521, 0.3382, 0.1616, 0.3512, 0.8001, 0.4634, 0.7637, 0.432, 0.7774, 0.4166, 0.8204, 0.5222, 0.8371, 0.5244, 0.8322, 0.5548, 0.1616, 0.3512, 0.1521, 0.3382, 0.1757, 0.3093, 0.2035, 0.3166, 0.1801, 0.3605, 0.1757, 0.3093, 0.8001, 0.4634, 0.7774, 0.4166, 0.8106, 0.441, 0.8106, 0.441, 0.7774, 0.4166, 0.8066, 0.4165, 0.1757, 0.3093, 0.1702, 0.3648, 0.1616, 0.3512, 0.1476, 0.3783, 0.1616, 0.3512, 0.1702, 0.3648, 0.7954, 0.5331, 0.8079, 0.5065, 0.8081, 0.5445, 0.8122, 0.5918, 0.7871, 0.6187, 0.7925, 0.5802, 0.7774, 0.4166, 0.7696, 0.3893, 0.8066, 0.4165, 0.7637, 0.432, 0.7696, 0.3893, 0.7774, 0.4166, 0.3725, 0.5352, 0.3601, 0.5062, 0.3998, 0.5309, 0.3687, 0.5586, 0.3879, 0.553, 0.3891, 0.5971, 0.7784, 0.5239, 0.7821, 0.5029, 0.7954, 0.5331, 0.7679, 0.5006, 0.755, 0.4688, 0.7753, 0.4814, 0.3725, 0.5352, 0.3428, 0.5212, 0.3601, 0.5062, 0.3093, 0.5485, 0.2974, 0.529, 0.316, 0.5004, 0.6173, 0.4933, 0.6519, 0.5063, 0.6275, 0.5564, 0.6519, 0.5063, 0.6173, 0.4933, 0.6447, 0.4186, 0.7679, 0.5006, 0.7409, 0.4755, 0.755, 0.4688, 0.7432, 0.4247, 0.7122, 0.4104, 0.7291, 0.3883, 0.3495, 0.4456, 0.3891, 0.4492, 0.3601, 0.5062, 0.3601, 0.5062, 0.3387, 0.4961, 0.3495, 0.4456, 0.4847, 0.6747, 0.4683, 0.6836, 0.4735, 0.6382, 0.4706, 0.7296, 0.4683, 0.6836, 0.4841, 0.7079, 0.3288, 0.4486, 0.3387, 0.4961, 0.3287, 0.4855, 0.3288, 0.4486, 0.3287, 0.4855, 0.3075, 0.4565, 0.07154, 0.702, 0.01114, 0.7788, 0.0139, 0.6598, 0.08716, 0.6131, 0.07154, 0.702, 0.05418, 0.6002, 0.3998, 0.5309, 0.4154, 0.5502, 0.3879, 0.553, 0.4294, 0.5235, 0.4216, 0.5727, 0.4132, 0.5195, 0.5963, 0.4769, 0.5878, 0.5143, 0.5704, 0.4835, 0.583, 0.5358, 0.536, 0.5639, 0.5704, 0.4835, 0.08143, 0.3023, 0.06247, 0.2921, 0.0801, 0.2609, 0.0801, 0.2609, 0.08948, 0.2625, 0.08143, 0.3023, 0.1504, 0.1845, 0.1314, 0.2165, 0.1331, 0.191, 0.1721, 0.2166, 0.1526, 0.2211, 0.1504, 0.1845, 0.1056, 0.2648, 0.09713, 0.2579, 0.09808, 0.1872, 0.1079, 0.2908, 0.08143, 0.3023, 0.094, 0.2793, 0.8488, 0.3562, 0.8285, 0.2764, 0.8615, 0.3251, 0.1367, 0.3021, 0.1592, 0.3008, 0.1428, 0.3278, 0.1521, 0.3382, 0.1592, 0.3008, 0.1757, 0.3093, 0.8285, 0.2764, 0.855, 0.2273, 0.8658, 0.3116, 0.8465, 0.1896, 0.8562, 0.1912, 0.8356, 0.2321, 0.582, 0.2598, 0.6136, 0.3334, 0.5486, 0.3496, 0.06329, 0.2704, 0.04266, 0.2509, 0.04643, 0.2202, 0.3428, 0.5212, 0.3725, 0.5352, 0.3687, 0.5586, 0.3215, 0.5468, 0.3495, 0.5766, 0.3404, 0.6145, 0.7762, 0.689, 0.7787, 0.599, 0.7808, 0.6632, 0.7832, 0.8611, 0.762, 0.7159, 0.8006, 0.7219, 0.1513, 0.1277, 0.1587, 0.113, 0.1638, 0.1475, 0.1638, 0.1475, 0.1378, 0.148, 0.1513, 0.1277, 0.1138, 0.3752, 0.1202, 0.4314, 0.1057, 0.4192, 0.1263, 0.3987, 0.1202, 0.4314, 0.1138, 0.3752, 0.7994, 0.1303, 0.817, 0.1343, 0.8206, 0.1662, 0.8296, 0.09591, 0.8308, 0.1384, 0.799, 0.09294, 0.799, 0.09294, 0.817, 0.1343, 0.7994, 0.1303, 0.1972, 0.1245, 0.2072, 0.07687, 0.2261, 0.09005, 0.5422, 0.3707, 0.5392, 0.3517, 0.5486, 0.3496, 0.5883, 0.3768, 0.5975, 0.4114, 0.5693, 0.4403, 0.2225, 0.77, 0.1884, 0.7066, 0.226, 0.7103, 0.1884, 0.7066, 0.1799, 0.6298, 0.205, 0.659, 0.05022, 0.2985, 0.0326, 0.2625, 0.06247, 0.2921, 0.07794, 0.3502, 0.05022, 0.2985, 0.06247, 0.2921, 0.5185, 0.6251, 0.543, 0.6204, 0.5112, 0.6563, 0.5185, 0.6251, 0.5027, 0.6431, 0.4871, 0.6073, 0.1989, 0.4094, 0.2132, 0.3859, 0.237, 0.4407, 0.2419, 0.5585, 0.2281, 0.5338, 0.2474, 0.4881, 0.472, 0.2908, 0.4386, 0.2767, 0.4625, 0.2255, 0.4625, 0.2255, 0.4386, 0.2767, 0.4156, 0.2028, 0.2281, 0.5338, 0.2097, 0.5657, 0.1848, 0.4901, 0.2204, 0.4743, 0.2474, 0.4881, 0.2281, 0.5338, 0.122, 0.286, 0.1242, 0.2708, 0.1318, 0.259, 0.1431, 0.2633, 0.1585, 0.2753, 0.1367, 0.3021, 0.4334, 0.4064, 0.3912, 0.4066, 0.42, 0.3367, 0.4019, 0.3159, 0.3575, 0.3587, 0.3528, 0.2889, 0.2204, 0.4743, 0.2281, 0.5338, 0.1848, 0.4901, 0.2204, 0.4743, 0.1989, 0.4094, 0.237, 0.4407, 0.1639, 0.08442, 0.1497, 0.04126, 0.1716, 0.04725, 0.836, 0.04097, 0.8808, 0.06072, 0.8674, 0.1105, 0.2204, 0.4743, 0.1848, 0.4901, 0.19, 0.438, 0.1766, 0.4203, 0.19, 0.438, 0.1772, 0.4418, 0.4603, 0.3884, 0.4886, 0.4291, 0.451, 0.4322, 0.4473, 0.3625, 0.4334, 0.4064, 0.42, 0.3367, 0.4409, 0.6299, 0.4225, 0.6552, 0.4096, 0.6348, 0.4225, 0.6552, 0.4049, 0.6727, 0.4096, 0.6348, 0.166, 0.4685, 0.1582, 0.4425, 0.1772, 0.4418, 0.1755, 0.5382, 0.166, 0.4685, 0.1848, 0.4901, 0.4855, 0.5516, 0.4871, 0.6073, 0.4678, 0.5517, 0.4818, 0.5107, 0.4678, 0.5517, 0.4376, 0.5127, 0.1848, 0.4901, 0.1772, 0.4418, 0.19, 0.438, 0.1848, 0.4901, 0.166, 0.4685, 0.1772, 0.4418, 0.07659, 0.4693, 0.1025, 0.4767, 0.08309, 0.5108, 0.1025, 0.4767, 0.1125, 0.4911, 0.08309, 0.5108, 0.4608, 0.6419, 0.4455, 0.6072, 0.4641, 0.5923, 0.4641, 0.5923, 0.453, 0.5887, 0.4495, 0.5543, 0.8122, 0.5918, 0.7981, 0.6517, 0.7808, 0.6632, 0.7762, 0.689, 0.7808, 0.6632, 0.7918, 0.6888, 0.1079, 0.2908, 0.094, 0.2793, 0.1056, 0.2648, 0.1079, 0.2908, 0.1056, 0.2648, 0.1182, 0.2762, 0.5883, 0.3768, 0.5693, 0.4403, 0.552, 0.3905, 0.5883, 0.3768, 0.5486, 0.3496, 0.6136, 0.3334, 0.7808, 0.6632, 0.7981, 0.6517, 0.7918, 0.6888, 0.8133, 0.6244, 0.876, 0.8155, 0.8221, 0.7246, 0.5417, 0.423, 0.5465, 0.3962, 0.5693, 0.4403, 0.5465, 0.3962, 0.552, 0.3905, 0.5693, 0.4403, 0.6015, 0.1673, 0.5917, 0.1986, 0.5824, 0.1424, 0.09618, 0.154, 0.08711, 0.178, 0.09041, 0.1418, 0.2035, 0.3166, 0.1957, 0.2854, 0.2042, 0.2497, 0.2035, 0.3166, 0.1757, 0.3093, 0.1957, 0.2854, 0.5392, 0.3517, 0.5325, 0.4055, 0.5178, 0.3871, 0.5325, 0.4055, 0.5238, 0.4178, 0.5178, 0.3871, 0.08711, 0.178, 0.09618, 0.154, 0.09808, 0.1872, 0.09808, 0.1872, 0.09618, 0.154, 0.1098, 0.1585, 0.1566, 0.4124, 0.1313, 0.425, 0.1476, 0.3783, 0.1476, 0.3783, 0.1263, 0.3987, 0.1234, 0.3548, 0.5392, 0.3517, 0.5178, 0.3871, 0.5085, 0.3512, 0.5085, 0.3512, 0.4802, 0.3218, 0.5183, 0.3217, 0.1242, 0.2708, 0.1056, 0.2648, 0.1152, 0.2404, 0.1242, 0.2708, 0.1152, 0.2404, 0.1318, 0.259, 0.445, 0.4665, 0.4376, 0.5127, 0.4014, 0.4829, 0.4014, 0.4829, 0.4376, 0.5127, 0.4294, 0.5235, 0.5298, 0.3145, 0.5228, 0.3036, 0.5572, 0.2714, 0.5183, 0.3217, 0.5392, 0.3517, 0.5085, 0.3512, 0.3404, 0.6145, 0.3495, 0.5766, 0.3667, 0.617, 0.3667, 0.617, 0.3922, 0.6677, 0.3404, 0.6145, 0.166, 0.4685, 0.143, 0.4634, 0.1582, 0.4425, 0.1566, 0.4124, 0.142, 0.4474, 0.1313, 0.425, 0.5228, 0.3036, 0.5416, 0.273, 0.5572, 0.2714, 0.5228, 0.3036, 0.4858, 0.2772, 0.5161, 0.2873, 0.3093, 0.5485, 0.2785, 0.6128, 0.2883, 0.5554, 0.9507, 0.4821, 0.9521, 0.5717, 0.9063, 0.4356, 0.551, 0.6089, 0.536, 0.5639, 0.5792, 0.6167, 0.551, 0.6089, 0.5281, 0.5872, 0.536, 0.5639, 0.04643, 0.2202, 0.05854, 0.2005, 0.06324, 0.2281, 0.06324, 0.2281, 0.05854, 0.2005, 0.08381, 0.2298, 0.5183, 0.3217, 0.4802, 0.3218, 0.472, 0.2908, 0.472, 0.2908, 0.4648, 0.3121, 0.4386, 0.2767, 0.4905, 0.7777, 0.5056, 0.8012, 0.4798, 0.813, 0.07469, 0.9244, 0.2122, 0.8251, 0.1627, 0.8874, 0.08381, 0.2298, 0.07742, 0.1859, 0.0868, 0.205, 0.08381, 0.2298, 0.0868, 0.205, 0.09713, 0.2579, 0.5298, 0.3145, 0.5183, 0.3217, 0.5228, 0.3036, 0.5228, 0.3036, 0.5183, 0.3217, 0.472, 0.2908, 0.094, 0.2793, 0.08143, 0.3023, 0.08948, 0.2625, 0.08948, 0.2625, 0.08381, 0.2298, 0.09713, 0.2579, 0.6173, 0.4933, 0.5975, 0.4114, 0.6348, 0.3819, 0.6173, 0.4933, 0.6013, 0.5148, 0.5963, 0.4769, 0.3287, 0.4855, 0.3387, 0.4961, 0.3233, 0.5323, 0.3428, 0.5212, 0.3687, 0.5586, 0.3215, 0.5468, 0.1485, 0.6152, 0.1799, 0.6298, 0.1579, 0.6911, 0.1628, 0.5824, 0.1542, 0.5326, 0.1755, 0.5382, 0.2446, 0.3022, 0.2035, 0.3166, 0.2215, 0.2557, 0.7293, 0.3593, 0.7568, 0.3503, 0.7696, 0.3893, 0.1774, 0.5895, 0.1628, 0.5824, 0.1755, 0.5382, 0.1774, 0.5895, 0.1755, 0.5382, 0.1848, 0.4901, 0.9401, 0.1307, 0.9299, 0.1476, 0.9109, 0.08493, 0.9299, 0.1476, 0.9615, 0.1771, 0.869, 0.2324, 0.2568, 0.44, 0.2132, 0.3859, 0.2372, 0.3537, 0.2029, 0.3544, 0.2035, 0.3166, 0.2203, 0.3549, 0.2225, 0.77, 0.2122, 0.8251, 0.1884, 0.7066, 0.762, 0.7159, 0.751, 0.7906, 0.7286, 0.7588, 0.1749, 0.1493, 0.1857, 0.1165, 0.1942, 0.1494, 0.1942, 0.1494, 0.1911, 0.2081, 0.1802, 0.1687, 0.05202, 0.4576, 0.04593, 0.3448, 0.06419, 0.3956, 0.1057, 0.4192, 0.09864, 0.4428, 0.09089, 0.4039, 0.4156, 0.7141, 0.4049, 0.6727, 0.4185, 0.6724, 0.4156, 0.7141, 0.3824, 0.7412, 0.3922, 0.6677, 0.7954, 0.5331, 0.789, 0.5474, 0.7784, 0.5239, 0.7954, 0.5331, 0.8081, 0.5445, 0.789, 0.5474, 0.08826, 0.4604, 0.07659, 0.4693, 0.06419, 0.3956, 0.08826, 0.4604, 0.1025, 0.4767, 0.07659, 0.4693, 0.3218, 0.7456, 0.3352, 0.7246, 0.3811, 0.7735, 0.4218, 0.7722, 0.3824, 0.7412, 0.4156, 0.7141, 0.7307, 0.6976, 0.6916, 0.6504, 0.732, 0.6351, 0.7532, 0.6966, 0.7329, 0.5785, 0.7567, 0.5858, 0.06419, 0.3956, 0.04593, 0.3448, 0.07794, 0.3502, 0.08826, 0.4604, 0.06419, 0.3956, 0.09089, 0.4039, 0.2799, 0.6989, 0.3352, 0.7246, 0.2917, 0.7245, 0.8924, 0.6169, 0.9228, 0.6395, 0.9102, 0.6707, 0.7617, 0.5154, 0.7409, 0.4755, 0.7679, 0.5006, 0.7795, 0.5638, 0.7693, 0.5469, 0.7784, 0.5239, 0.1033, 0.2251, 0.1226, 0.2303, 0.1152, 0.2404, 0.1056, 0.2648, 0.1033, 0.2251, 0.1152, 0.2404, 0.1125, 0.4911, 0.1277, 0.485, 0.1391, 0.5109, 0.1287, 0.4608, 0.1125, 0.4911, 0.1107, 0.4369, 0.7679, 0.5006, 0.7693, 0.5469, 0.7617, 0.5154, 0.7475, 0.5033, 0.7187, 0.5021, 0.7409, 0.4755, 0.1828, 0.2836, 0.1592, 0.3008, 0.1585, 0.2753, 0.1592, 0.3008, 0.1367, 0.3021, 0.1585, 0.2753, 0.3075, 0.4565, 0.2974, 0.529, 0.2898, 0.428, 0.3101, 0.4022, 0.3075, 0.4565, 0.2898, 0.428, 0.7501, 0.5604, 0.7329, 0.5785, 0.7289, 0.5412, 0.7475, 0.5033, 0.7577, 0.5391, 0.7289, 0.5412, 0.4096, 0.6348, 0.3891, 0.5971, 0.4244, 0.5885, 0.3922, 0.6677, 0.3891, 0.5971, 0.4096, 0.6348, 0.06329, 0.2704, 0.07247, 0.2523, 0.0801, 0.2609, 0.08277, 0.2543, 0.07247, 0.2523, 0.08381, 0.2298, 0.07659, 0.4693, 0.08309, 0.5108, 0.05646, 0.5189, 0.05661, 0.5563, 0.05646, 0.5189, 0.08309, 0.5108, 0.4012, 0.3544, 0.3912, 0.4066, 0.3575, 0.3587, 0.3912, 0.4066, 0.3151, 0.3601, 0.3575, 0.3587, 0.6029, 0.2416, 0.577, 0.238, 0.5917, 0.1986, 0.5695, 0.1969, 0.554, 0.1536, 0.5793, 0.1868, 0.1043, 0.3414, 0.1041, 0.3858, 0.09089, 0.4039, 0.1138, 0.3752, 0.1041, 0.3858, 0.1043, 0.3414, 0.1033, 0.2251, 0.1146, 0.2073, 0.1226, 0.2303, 0.1226, 0.2303, 0.1146, 0.2073, 0.1221, 0.1934, 0.07154, 0.702, 0.1223, 0.6725, 0.1014, 0.7586, 0.1014, 0.7586, 0.1884, 0.7066, 0.2122, 0.8251, 0.04593, 0.3448, 0.01377, 0.3255, 0.05022, 0.2985, 0.6447, 0.4186, 0.6173, 0.4933, 0.6348, 0.3819, 0.755, 0.4688, 0.7195, 0.4439, 0.7432, 0.4247, 0.7753, 0.4814, 0.755, 0.4688, 0.7637, 0.432, 0.5361, 0.6515, 0.5538, 0.6521, 0.5245, 0.702, 0.5361, 0.6515, 0.543, 0.6204, 0.5538, 0.6521, 0.6214, 0.2416, 0.6151, 0.2947, 0.6091, 0.2659, 0.615, 0.2018, 0.6214, 0.2416, 0.6029, 0.2416, 0.4819, 0.6267, 0.4847, 0.6747, 0.4735, 0.6382, 0.4641, 0.5923, 0.4819, 0.6267, 0.4735, 0.6382, 0.876, 0.8155, 0.8298, 0.9692, 0.8035, 0.8625, 0.08461, 0.9713, 0.07469, 0.9244, 0.1627, 0.8874, 0.6349, 0.2997, 0.6348, 0.3819, 0.6136, 0.3334, 0.6369, 0.2752, 0.6151, 0.2947, 0.6214, 0.2416, 0.7195, 0.4439, 0.7122, 0.4104, 0.7432, 0.4247, 0.7195, 0.4439, 0.6859, 0.4803, 0.6971, 0.4325, 0.4376, 0.5127, 0.4495, 0.5543, 0.4294, 0.5235, 0.4381, 0.548, 0.4216, 0.5727, 0.4294, 0.5235, 0.8081, 0.7133, 0.8221, 0.7246, 0.8035, 0.8625, 0.8081, 0.7133, 0.7981, 0.6517, 0.8221, 0.7246, 0.8158, 0.4719, 0.8318, 0.5034, 0.8164, 0.4911, 0.8371, 0.5244, 0.8458, 0.4454, 0.8583, 0.4916, 0.7577, 0.5391, 0.7501, 0.5604, 0.7289, 0.5412, 0.7329, 0.5785, 0.7501, 0.5604, 0.7567, 0.5858, 0.7981, 0.6517, 0.8081, 0.7133, 0.7918, 0.6888, 0.8081, 0.7133, 0.7832, 0.8611, 0.8006, 0.7219, 0.8361, 0.4571, 0.822, 0.4516, 0.8342, 0.4279, 0.8318, 0.5034, 0.8158, 0.4719, 0.8361, 0.4571, 0.3209, 0.2909, 0.3492, 0.328, 0.3176, 0.3147, 0.3492, 0.328, 0.3151, 0.3601, 0.3176, 0.3147, 0.7693, 0.5469, 0.7567, 0.5858, 0.7501, 0.5604, 0.7693, 0.5469, 0.7795, 0.5638, 0.7567, 0.5858, 0.8587, 0.1551, 0.8465, 0.1896, 0.8462, 0.1519, 0.8462, 0.1519, 0.8465, 0.1896, 0.8308, 0.1384, 0.5696, 0.2457, 0.5416, 0.273, 0.5611, 0.2145, 0.554, 0.1536, 0.5695, 0.1969, 0.5611, 0.2145, 0.8787, 0.3654, 0.8819, 0.4154, 0.8527, 0.3715, 0.9111, 0.4041, 0.8819, 0.4154, 0.8967, 0.3494, 0.5015, 0.5051, 0.4818, 0.5107, 0.5014, 0.4559, 0.5033, 0.564, 0.4855, 0.5516, 0.4989, 0.534, 0.577, 0.238, 0.5695, 0.1969, 0.5793, 0.1868, 0.5695, 0.1969, 0.5696, 0.2457, 0.5611, 0.2145, 0.132, 0.08566, 0.1219, 0.06716, 0.1384, 0.06264, 0.1384, 0.06264, 0.1319, 0.02871, 0.1497, 0.04126, 0.2883, 0.5554, 0.2898, 0.428, 0.2974, 0.529, 0.3093, 0.5485, 0.2883, 0.5554, 0.2974, 0.529, 0.577, 0.238, 0.5696, 0.2457, 0.5695, 0.1969, 0.5696, 0.2457, 0.577, 0.238, 0.6029, 0.2416, 0.1483, 0.09781, 0.1587, 0.113, 0.1513, 0.1277, 0.1483, 0.09781, 0.1384, 0.06264, 0.1587, 0.113, 0.7289, 0.5412, 0.6932, 0.5394, 0.7187, 0.5021, 0.7475, 0.5033, 0.7289, 0.5412, 0.7187, 0.5021, 0.3998, 0.5309, 0.3879, 0.553, 0.3725, 0.5352, 0.3879, 0.553, 0.3687, 0.5586, 0.3725, 0.5352, 0.2377, 0.1492, 0.2164, 0.1408, 0.2261, 0.09005, 0.1942, 0.1494, 0.2164, 0.1408, 0.2364, 0.1658, 0.6932, 0.5394, 0.6859, 0.4803, 0.7187, 0.5021, 0.6859, 0.4803, 0.6932, 0.5394, 0.6763, 0.5314, 0.552, 0.3905, 0.5422, 0.3707, 0.5486, 0.3496, 0.5883, 0.3768, 0.552, 0.3905, 0.5486, 0.3496, 0.7983, 0.2842, 0.761, 0.2132, 0.786, 0.219, 0.7983, 0.2842, 0.8111, 0.2445, 0.8285, 0.2764, 0.5178, 0.3871, 0.4992, 0.4097, 0.5085, 0.3512, 0.5238, 0.4178, 0.4992, 0.4097, 0.5178, 0.3871, 0.1526, 0.2211, 0.1314, 0.2165, 0.1504, 0.1845, 0.1526, 0.2211, 0.1504, 0.246, 0.1314, 0.2165, 0.8062, 0.1593, 0.8094, 0.2095, 0.7903, 0.2085, 0.7983, 0.2842, 0.786, 0.219, 0.8111, 0.2445, 0.1946, 0.3766, 0.1766, 0.4203, 0.1566, 0.4124, 0.142, 0.4474, 0.1566, 0.4124, 0.1582, 0.4425, 0.8081, 0.5445, 0.8283, 0.5887, 0.8122, 0.5918, 0.8081, 0.5445, 0.8122, 0.5918, 0.7925, 0.5802, 0.6029, 0.2416, 0.582, 0.2598, 0.5696, 0.2457, 0.6151, 0.2947, 0.582, 0.2598, 0.6091, 0.2659, 0.472, 0.2908, 0.4858, 0.2772, 0.5228, 0.3036, 0.4858, 0.2772, 0.472, 0.2908, 0.4625, 0.2255, 0.1378, 0.148, 0.1226, 0.1564, 0.1264, 0.09309, 0.1331, 0.191, 0.1226, 0.1564, 0.1378, 0.148, 0.1202, 0.4314, 0.1287, 0.4608, 0.1107, 0.4369, 0.1202, 0.4314, 0.1107, 0.4369, 0.1057, 0.4192, 0.5538, 0.6521, 0.5792, 0.6167, 0.5902, 0.6261, 0.5792, 0.6167, 0.583, 0.5358, 0.5902, 0.6261, 0.8064, 0.4845, 0.8001, 0.4634, 0.8158, 0.4719, 0.7753, 0.4814, 0.8001, 0.4634, 0.8064, 0.4845, 0.2197, 0.5797, 0.1926, 0.6106, 0.2097, 0.5657, 0.2097, 0.5657, 0.1774, 0.5895, 0.1848, 0.4901, 0.5538, 0.6521, 0.543, 0.6204, 0.551, 0.6089, 0.5281, 0.5872, 0.551, 0.6089, 0.543, 0.6204, 0.1182, 0.2762, 0.1056, 0.2648, 0.1242, 0.2708, 0.122, 0.286, 0.1182, 0.2762, 0.1242, 0.2708, 0.1485, 0.6152, 0.1774, 0.5895, 0.1799, 0.6298, 0.1774, 0.5895, 0.2097, 0.5657, 0.1926, 0.6106, 0.8161, 0.05954, 0.836, 0.04097, 0.8296, 0.09591, 0.8161, 0.05954, 0.8296, 0.09591, 0.799, 0.09294, 0.4625, 0.2255, 0.4553, 0.1168, 0.4732, 0.1585, 0.5076, 0.09652, 0.4732, 0.1585, 0.4553, 0.1168, 0.9306, 0.3142, 0.9582, 0.3399, 0.8887, 0.3209, 0.9306, 0.3142, 0.8902, 0.3122, 0.8763, 0.2625, 0.07794, 0.3502, 0.08143, 0.3023, 0.08923, 0.3229, 0.08143, 0.3023, 0.1069, 0.309, 0.08923, 0.3229, 0.5228, 0.3036, 0.5161, 0.2873, 0.5416, 0.273, 0.5161, 0.2873, 0.5111, 0.2162, 0.5416, 0.273, 0.8861, 0.03589, 0.9109, 0.08493, 0.8808, 0.06072, 0.5076, 0.09652, 0.4261, 0.06886, 0.4632, 0.02871, 0.5878, 0.5143, 0.583, 0.5358, 0.5704, 0.4835, 0.5928, 0.5446, 0.5902, 0.6261, 0.583, 0.5358, 0.6091, 0.2659, 0.582, 0.2598, 0.6029, 0.2416, 0.6214, 0.2416, 0.6091, 0.2659, 0.6029, 0.2416, 0.789, 0.5474, 0.7795, 0.5638, 0.7784, 0.5239, 0.7567, 0.5858, 0.7795, 0.5638, 0.7787, 0.599, 0.4703, 0.4649, 0.4376, 0.5127, 0.445, 0.4665, 0.451, 0.4322, 0.4334, 0.4064, 0.4603, 0.3884, 0.8204, 0.4266, 0.8527, 0.3715, 0.8342, 0.4279, 0.8204, 0.4266, 0.8342, 0.4279, 0.822, 0.4516, 0.1716, 0.2633, 0.1609, 0.2522, 0.1781, 0.2448, 0.1609, 0.2522, 0.1716, 0.2633, 0.1431, 0.2633, 0.4802, 0.3218, 0.5085, 0.3512, 0.471, 0.3443, 0.4802, 0.3218, 0.471, 0.3443, 0.472, 0.2908, 0.9063, 0.4356, 0.8931, 0.5079, 0.8856, 0.4493, 0.9063, 0.4356, 0.8856, 0.4493, 0.8819, 0.4154, 0.2281, 0.5338, 0.2419, 0.5585, 0.2197, 0.5797, 0.2097, 0.5657, 0.2281, 0.5338, 0.2197, 0.5797, 0.471, 0.3443, 0.4648, 0.3121, 0.472, 0.2908, 0.471, 0.3443, 0.42, 0.3367, 0.4648, 0.3121, 0.7532, 0.6966, 0.7307, 0.6976, 0.732, 0.6351, 0.7532, 0.6966, 0.7286, 0.7588, 0.7307, 0.6976, 0.1367, 0.3021, 0.1302, 0.2876, 0.1431, 0.2633, 0.1367, 0.3021, 0.1069, 0.309, 0.1302, 0.2876, 0.4462, 0.7453, 0.4595, 0.7302, 0.4798, 0.813, 0.436, 0.7059, 0.4462, 0.7453, 0.4156, 0.7141, 0.7795, 0.5638, 0.7876, 0.5725, 0.7787, 0.599, 0.7871, 0.6187, 0.7787, 0.599, 0.7876, 0.5725, 0.05418, 0.6002, 0.07154, 0.702, 0.0139, 0.6598, 0.6024, 0.6228, 0.6491, 0.6281, 0.6176, 0.6498, 0.5587, 0.1153, 0.5824, 0.1424, 0.554, 0.1536, 0.08711, 0.178, 0.07736, 0.1662, 0.09041, 0.1418, 0.7821, 0.5029, 0.7753, 0.4814, 0.8064, 0.4845, 0.7753, 0.4814, 0.7821, 0.5029, 0.7679, 0.5006, 0.09089, 0.4039, 0.06419, 0.3956, 0.07794, 0.3502, 0.08923, 0.3229, 0.09089, 0.4039, 0.07794, 0.3502, 0.8122, 0.5918, 0.7808, 0.6632, 0.7871, 0.6187, 0.7808, 0.6632, 0.7787, 0.599, 0.7871, 0.6187, 0.1302, 0.2876, 0.1318, 0.259, 0.1431, 0.2633, 0.1504, 0.246, 0.1431, 0.2633, 0.1318, 0.259, 0.7871, 0.6187, 0.7876, 0.5725, 0.7925, 0.5802, 0.8081, 0.5445, 0.7925, 0.5802, 0.7876, 0.5725, 0.4855, 0.5516, 0.4818, 0.5107, 0.4904, 0.5246, 0.4818, 0.5107, 0.4855, 0.5516, 0.4678, 0.5517, 0.4423, 0.6517, 0.4535, 0.6765, 0.4439, 0.6724, 0.4595, 0.7302, 0.4439, 0.6724, 0.4535, 0.6765, 0.9507, 0.4821, 0.9701, 0.5264, 0.9521, 0.5717, 0.9701, 0.5264, 0.9507, 0.4821, 0.9854, 0.4097, 0.4904, 0.5246, 0.4818, 0.5107, 0.5015, 0.5051, 0.4989, 0.534, 0.5015, 0.5051, 0.5125, 0.5324, 0.4455, 0.6072, 0.4244, 0.5885, 0.4326, 0.5757, 0.4381, 0.548, 0.4326, 0.5757, 0.4216, 0.5727, 0.01114, 0.4501, 0.01386, 0.3634, 0.04593, 0.3448, 0.01386, 0.3634, 0.01377, 0.3255, 0.04593, 0.3448, 0.4326, 0.5757, 0.4244, 0.5885, 0.4216, 0.5727, 0.3932, 0.5704, 0.4216, 0.5727, 0.4244, 0.5885, 0.1579, 0.6911, 0.1799, 0.6298, 0.1884, 0.7066, 0.1014, 0.7586, 0.1579, 0.6911, 0.1884, 0.7066, 0.8562, 0.1912, 0.869, 0.2324, 0.855, 0.2273, 0.8356, 0.2321, 0.8562, 0.1912, 0.855, 0.2273, 0.4409, 0.6299, 0.4455, 0.6072, 0.4608, 0.6419, 0.4515, 0.6497, 0.4608, 0.6419, 0.4535, 0.6765, 0.2132, 0.3859, 0.2029, 0.3544, 0.2203, 0.3549, 0.2132, 0.3859, 0.1989, 0.4094, 0.1946, 0.3766, 0.8773, 0.1458, 0.8674, 0.1105, 0.8808, 0.06072, 0.8674, 0.1105, 0.8587, 0.1551, 0.8296, 0.09591, 0.4439, 0.6724, 0.4185, 0.6724, 0.4225, 0.6552, 0.4185, 0.6724, 0.4049, 0.6727, 0.4225, 0.6552, 0.7409, 0.4755, 0.7187, 0.5021, 0.7195, 0.4439, 0.755, 0.4688, 0.7409, 0.4755, 0.7195, 0.4439, 0.7307, 0.6976, 0.6808, 0.6824, 0.6916, 0.6504, 0.2264, 0.639, 0.1926, 0.6106, 0.2331, 0.6057, 0.4439, 0.6724, 0.4595, 0.7302, 0.436, 0.7059, 0.436, 0.7059, 0.4595, 0.7302, 0.4462, 0.7453, 0.5298, 0.3145, 0.5392, 0.3517, 0.5183, 0.3217, 0.5486, 0.3496, 0.5392, 0.3517, 0.5298, 0.3145, 0.3687, 0.5586, 0.3495, 0.5766, 0.3215, 0.5468, 0.3495, 0.5766, 0.3687, 0.5586, 0.3891, 0.5971, 0.1857, 0.1165, 0.1972, 0.1245, 0.1942, 0.1494, 0.1972, 0.1245, 0.1857, 0.1165, 0.2072, 0.07687, 0.5245, 0.702, 0.5902, 0.6261, 0.5162, 0.7404, 0.5089, 0.7069, 0.4905, 0.7777, 0.4841, 0.7079, 0.316, 0.5004, 0.3233, 0.5323, 0.3093, 0.5485, 0.3294, 0.6406, 0.3093, 0.5485, 0.3215, 0.5468, 0.7762, 0.689, 0.8006, 0.7219, 0.762, 0.7159, 0.7532, 0.6966, 0.7762, 0.689, 0.762, 0.7159, 0.4683, 0.6836, 0.4535, 0.6765, 0.4735, 0.6382, 0.4535, 0.6765, 0.4683, 0.6836, 0.4595, 0.7302, 0.3601, 0.5062, 0.3428, 0.5212, 0.3387, 0.4961, 0.3233, 0.5323, 0.3387, 0.4961, 0.3428, 0.5212, 0.07742, 0.1859, 0.08711, 0.178, 0.0868, 0.205, 0.07742, 0.1859, 0.07736, 0.1662, 0.08711, 0.178, 0.3824, 0.7412, 0.4218, 0.7722, 0.3811, 0.7735, 0.3811, 0.7735, 0.4218, 0.7722, 0.4798, 0.813, 0.4648, 0.3121, 0.4236, 0.2806, 0.4386, 0.2767, 0.4386, 0.2767, 0.4236, 0.2806, 0.3802, 0.2266, 0.1989, 0.4094, 0.2204, 0.4743, 0.19, 0.438, 0.1989, 0.4094, 0.19, 0.438, 0.1946, 0.3766, 0.09211, 0.5381, 0.05661, 0.5563, 0.08309, 0.5108, 0.08309, 0.5108, 0.1125, 0.4911, 0.09211, 0.5381, 0.4886, 0.4291, 0.4603, 0.3884, 0.4992, 0.4097, 0.5238, 0.4178, 0.4886, 0.4291, 0.4992, 0.4097, 0.5373, 0.1447, 0.5076, 0.09652, 0.5268, 0.09996, 0.1264, 0.09309, 0.1027, 0.1065, 0.104, 0.08196, 0.7832, 0.8611, 0.8035, 0.8625, 0.8298, 0.9692, 0.7832, 0.8611, 0.8081, 0.7133, 0.8035, 0.8625, 0.5014, 0.4559, 0.4703, 0.4649, 0.4886, 0.4291, 0.5238, 0.4178, 0.5014, 0.4559, 0.4886, 0.4291, 0.1221, 0.1934, 0.1331, 0.191, 0.1314, 0.2165, 0.1221, 0.1934, 0.1226, 0.1564, 0.1331, 0.191, 0.104, 0.08196, 0.1319, 0.02871, 0.1219, 0.06716, 0.1219, 0.06716, 0.1319, 0.02871, 0.1384, 0.06264, 0.8283, 0.5887, 0.8336, 0.6019, 0.8133, 0.6244, 0.8336, 0.6019, 0.8283, 0.5887, 0.8635, 0.6008, 0.4132, 0.5195, 0.4216, 0.5727, 0.4154, 0.5502, 0.4216, 0.5727, 0.3932, 0.5704, 0.4154, 0.5502, 0.143, 0.4634, 0.1287, 0.4608, 0.142, 0.4474, 0.1582, 0.4425, 0.143, 0.4634, 0.142, 0.4474, 0.7613, 0.3052, 0.7438, 0.2496, 0.761, 0.2132, 0.7438, 0.2496, 0.7613, 0.3052, 0.7282, 0.2849, 0.3879, 0.553, 0.3932, 0.5704, 0.3891, 0.5971, 0.4154, 0.5502, 0.3932, 0.5704, 0.3879, 0.553, 0.582, 0.2598, 0.5572, 0.2714, 0.5696, 0.2457, 0.5696, 0.2457, 0.5572, 0.2714, 0.5416, 0.273, 0.8285, 0.2764, 0.8356, 0.2321, 0.855, 0.2273, 0.8111, 0.2445, 0.8356, 0.2321, 0.8285, 0.2764, 0.5325, 0.4055, 0.5382, 0.4124, 0.5238, 0.4178, 0.5382, 0.4124, 0.5325, 0.4055, 0.5392, 0.3517, 0.3781, 0.2749, 0.3436, 0.2542, 0.3802, 0.2266, 0.3781, 0.2749, 0.3802, 0.2266, 0.4236, 0.2806, 0.8465, 0.1896, 0.8356, 0.2321, 0.8305, 0.2057, 0.8094, 0.2095, 0.8247, 0.1831, 0.8305, 0.2057, 0.132, 0.08566, 0.1264, 0.09309, 0.1219, 0.06716, 0.1513, 0.1277, 0.1264, 0.09309, 0.132, 0.08566, 0.8305, 0.2057, 0.8247, 0.1831, 0.8465, 0.1896, 0.8465, 0.1896, 0.8247, 0.1831, 0.8308, 0.1384, 0.2215, 0.2557, 0.2465, 0.2458, 0.2446, 0.3022, 0.7293, 0.3593, 0.7304, 0.3225, 0.7568, 0.3503, 0.5902, 0.6261, 0.5928, 0.5446, 0.6024, 0.6228, 0.6024, 0.6228, 0.6176, 0.6498, 0.5902, 0.6261, 0.817, 0.1343, 0.8308, 0.1384, 0.8206, 0.1662, 0.799, 0.09294, 0.8308, 0.1384, 0.817, 0.1343, 0.6989, 0.3718, 0.6736, 0.3766, 0.7018, 0.3345, 0.7291, 0.3883, 0.7122, 0.4104, 0.6989, 0.3718, 0.5112, 0.6563, 0.5027, 0.6431, 0.5185, 0.6251, 0.5112, 0.6563, 0.4847, 0.6747, 0.5027, 0.6431, 0.4049, 0.6727, 0.4156, 0.7141, 0.3922, 0.6677, 0.3922, 0.6677, 0.4096, 0.6348, 0.4049, 0.6727, 0.7018, 0.3345, 0.7304, 0.3225, 0.7293, 0.3593, 0.6989, 0.3718, 0.7018, 0.3345, 0.7291, 0.3883, 0.1287, 0.4608, 0.1277, 0.485, 0.1125, 0.4911, 0.143, 0.4634, 0.1277, 0.485, 0.1287, 0.4608, 0.5917, 0.1986, 0.577, 0.238, 0.5793, 0.1868, 0.5824, 0.1424, 0.5917, 0.1986, 0.5793, 0.1868, 0.3215, 0.5468, 0.3404, 0.6145, 0.3294, 0.6406, 0.3404, 0.6145, 0.3922, 0.6677, 0.3294, 0.6406, 0.5014, 0.4559, 0.5239, 0.4301, 0.5212, 0.4616, 0.5417, 0.423, 0.5389, 0.4476, 0.5239, 0.4301, 0.8081, 0.5445, 0.8079, 0.5065, 0.8204, 0.5222, 0.8204, 0.5222, 0.8079, 0.5065, 0.8318, 0.5034, 0.3495, 0.4456, 0.3387, 0.4961, 0.3288, 0.4486, 0.3495, 0.4456, 0.3288, 0.4486, 0.3101, 0.4022, 0.554, 0.1536, 0.5373, 0.1447, 0.5587, 0.1153, 0.5611, 0.2145, 0.5373, 0.1447, 0.554, 0.1536, 0.8887, 0.3209, 0.8787, 0.3654, 0.8697, 0.3283, 0.9401, 0.1307, 0.9615, 0.1771, 0.9299, 0.1476, 0.205, 0.659, 0.1799, 0.6298, 0.1926, 0.6106, 0.1774, 0.5895, 0.1926, 0.6106, 0.1799, 0.6298, 0.06247, 0.2921, 0.06329, 0.2704, 0.0801, 0.2609, 0.06329, 0.2704, 0.06247, 0.2921, 0.04266, 0.2509, 0.8615, 0.3251, 0.8744, 0.3138, 0.8697, 0.3283, 0.3802, 0.2266, 0.3436, 0.2542, 0.3718, 0.1983, 0.5239, 0.4301, 0.5389, 0.4476, 0.5212, 0.4616, 0.5389, 0.4476, 0.536, 0.5639, 0.5212, 0.4616, 0.4334, 0.4064, 0.445, 0.4665, 0.3912, 0.4066, 0.4334, 0.4064, 0.451, 0.4322, 0.445, 0.4665, 0.3718, 0.1983, 0.3436, 0.2542, 0.3317, 0.2464, 0.9803, 0.2409, 0.9894, 0.277, 0.9306, 0.3142, 0.179, 0.2049, 0.1911, 0.2081, 0.1784, 0.229, 0.1957, 0.2854, 0.1926, 0.2492, 0.2042, 0.2497, 0.6024, 0.6228, 0.6387, 0.5753, 0.6519, 0.6036, 0.6387, 0.5753, 0.6519, 0.5063, 0.6519, 0.6036, 0.3492, 0.328, 0.3209, 0.2909, 0.3436, 0.2542, 0.3436, 0.2542, 0.3209, 0.2909, 0.3317, 0.2464, 0.179, 0.2049, 0.1684, 0.1866, 0.1802, 0.1687, 0.1684, 0.1866, 0.1721, 0.2166, 0.1504, 0.1845, 0.4455, 0.6072, 0.4326, 0.5757, 0.453, 0.5887, 0.4455, 0.6072, 0.453, 0.5887, 0.4641, 0.5923, 0.3528, 0.2889, 0.3575, 0.3587, 0.3492, 0.328, 0.3436, 0.2542, 0.3528, 0.2889, 0.3492, 0.328, 0.1942, 0.1494, 0.1802, 0.1687, 0.1749, 0.1493, 0.1749, 0.1493, 0.1802, 0.1687, 0.1684, 0.1866, 0.5033, 0.564, 0.536, 0.5639, 0.5281, 0.5872, 0.5033, 0.564, 0.5027, 0.5828, 0.4855, 0.5516, 0.5089, 0.7069, 0.5245, 0.702, 0.5162, 0.7404, 0.5361, 0.6515, 0.5245, 0.702, 0.5089, 0.7069, 0.1781, 0.2448, 0.1609, 0.2522, 0.1784, 0.229, 0.1926, 0.2492, 0.1784, 0.229, 0.1905, 0.2189, 0.8106, 0.441, 0.8158, 0.4719, 0.8001, 0.4634, 0.8106, 0.441, 0.8204, 0.4266, 0.822, 0.4516, 0.4905, 0.7777, 0.5162, 0.7404, 0.5056, 0.8012, 0.5089, 0.7069, 0.5162, 0.7404, 0.4905, 0.7777, 0.1926, 0.2492, 0.1781, 0.2448, 0.1784, 0.229, 0.1926, 0.2492, 0.1716, 0.2633, 0.1781, 0.2448, 0.8887, 0.3209, 0.8967, 0.3494, 0.8787, 0.3654, 0.8819, 0.4154, 0.8787, 0.3654, 0.8967, 0.3494, 0.2165, 0.2211, 0.2302, 0.2158, 0.2042, 0.2497, 0.1926, 0.2492, 0.1905, 0.2189, 0.2042, 0.2497, 0.7693, 0.5469, 0.7679, 0.5006, 0.7784, 0.5239, 0.7679, 0.5006, 0.7821, 0.5029, 0.7784, 0.5239, 0.9803, 0.2409, 0.8763, 0.2625, 0.869, 0.2324, 0.8658, 0.3116, 0.8665, 0.2662, 0.8763, 0.2625, 0.2165, 0.2211, 0.2042, 0.2497, 0.1905, 0.2189, 0.2165, 0.2211, 0.1911, 0.2081, 0.2302, 0.2158, 0.8106, 0.441, 0.8066, 0.4165, 0.8204, 0.4266, 0.8066, 0.4165, 0.8488, 0.3562, 0.8204, 0.4266, 0.1138, 0.3752, 0.1234, 0.3548, 0.1263, 0.3987, 0.1138, 0.3752, 0.1043, 0.3414, 0.1234, 0.3548, 0.1911, 0.2081, 0.2165, 0.2211, 0.1905, 0.2189, 0.1905, 0.2189, 0.1784, 0.229, 0.1911, 0.2081, 0.8465, 0.1896, 0.8587, 0.1551, 0.8773, 0.1458, 0.8587, 0.1551, 0.8674, 0.1105, 0.8773, 0.1458, 0.1202, 0.4314, 0.1263, 0.3987, 0.1313, 0.425, 0.1313, 0.425, 0.1263, 0.3987, 0.1476, 0.3783, 0.1112, 0.6176, 0.09211, 0.5381, 0.1223, 0.5778, 0.1112, 0.6176, 0.1223, 0.5778, 0.1485, 0.6152, 0.9582, 0.3399, 0.976, 0.3657, 0.8967, 0.3494, 0.9832, 0.3265, 0.976, 0.3657, 0.9582, 0.3399, 0.4683, 0.6836, 0.4847, 0.6747, 0.4841, 0.7079, 0.4847, 0.6747, 0.5112, 0.6563, 0.4948, 0.6942, 0.09211, 0.5381, 0.1112, 0.6176, 0.08716, 0.6131, 0.08716, 0.6131, 0.1112, 0.6176, 0.07154, 0.702, 0.8861, 0.03589, 0.8808, 0.06072, 0.8623, 0.02871, 0.8623, 0.02871, 0.8808, 0.06072, 0.836, 0.04097, 0.4841, 0.7079, 0.4948, 0.6942, 0.5089, 0.7069, 0.4841, 0.7079, 0.4847, 0.6747, 0.4948, 0.6942, 0.8635, 0.6008, 0.8627, 0.5409, 0.8985, 0.583, 0.9521, 0.5717, 0.8924, 0.6169, 0.8985, 0.583, 0.08277, 0.2543, 0.08948, 0.2625, 0.0801, 0.2609, 0.0801, 0.2609, 0.07247, 0.2523, 0.08277, 0.2543, 0.6151, 0.2947, 0.6136, 0.3334, 0.582, 0.2598, 0.6136, 0.3334, 0.6151, 0.2947, 0.6349, 0.2997, 0.8924, 0.6169, 0.8635, 0.6008, 0.8985, 0.583, 0.8336, 0.6019, 0.8635, 0.6008, 0.8924, 0.6169, 0.2474, 0.4881, 0.2204, 0.4743, 0.237, 0.4407, 0.2474, 0.4881, 0.237, 0.4407, 0.2568, 0.44, 0.7918, 0.6888, 0.8006, 0.7219, 0.7762, 0.689, 0.8006, 0.7219, 0.7918, 0.6888, 0.8081, 0.7133, 0.4381, 0.548, 0.4495, 0.5543, 0.453, 0.5887, 0.4495, 0.5543, 0.4381, 0.548, 0.4294, 0.5235, 0.7883, 0.1328, 0.799, 0.09294, 0.7994, 0.1303, 0.7903, 0.2085, 0.7883, 0.1328, 0.7994, 0.1303, 0.1138, 0.3752, 0.1057, 0.4192, 0.1041, 0.3858, 0.1041, 0.3858, 0.1057, 0.4192, 0.09089, 0.4039, 0.7876, 0.5725, 0.789, 0.5474, 0.8081, 0.5445, 0.7795, 0.5638, 0.789, 0.5474, 0.7876, 0.5725, 0.4156, 0.2028, 0.4386, 0.2767, 0.3802, 0.2266, 0.4156, 0.2028, 0.3802, 0.2266, 0.3718, 0.1983, 0.471, 0.3443, 0.4603, 0.3884, 0.4473, 0.3625, 0.4603, 0.3884, 0.4334, 0.4064, 0.4473, 0.3625, 0.2465, 0.2458, 0.2215, 0.2557, 0.2422, 0.2062, 0.2042, 0.2497, 0.2302, 0.2158, 0.2215, 0.2557, 0.1093, 0.1784, 0.1146, 0.2073, 0.09808, 0.1872, 0.1221, 0.1934, 0.1146, 0.2073, 0.1093, 0.1784, 0.143, 0.4634, 0.166, 0.4685, 0.1525, 0.4909, 0.1525, 0.4909, 0.1277, 0.485, 0.143, 0.4634, 0.8738, 0.4811, 0.8856, 0.4493, 0.8931, 0.5079, 0.8627, 0.5409, 0.8931, 0.5079, 0.8985, 0.583, 0.4819, 0.6267, 0.4871, 0.6073, 0.4847, 0.6747, 0.4819, 0.6267, 0.4678, 0.5517, 0.4871, 0.6073, 0.451, 0.4322, 0.4703, 0.4649, 0.445, 0.4665, 0.4886, 0.4291, 0.4703, 0.4649, 0.451, 0.4322, 0.4989, 0.534, 0.5125, 0.5324, 0.5033, 0.564, 0.536, 0.5639, 0.5033, 0.564, 0.5125, 0.5324, 0.316, 0.5004, 0.3287, 0.4855, 0.3233, 0.5323, 0.3287, 0.4855, 0.316, 0.5004, 0.3075, 0.4565, 0.6387, 0.5753, 0.6024, 0.6228, 0.6275, 0.5564, 0.6387, 0.5753, 0.6275, 0.5564, 0.6519, 0.5063, 0.8158, 0.4719, 0.822, 0.4516, 0.8361, 0.4571, 0.8106, 0.441, 0.822, 0.4516, 0.8158, 0.4719, 0.3352, 0.7246, 0.3922, 0.6677, 0.3824, 0.7412, 0.3352, 0.7246, 0.3824, 0.7412, 0.3811, 0.7735, 0.8064, 0.4845, 0.8158, 0.4719, 0.8164, 0.4911, 0.8164, 0.4911, 0.8318, 0.5034, 0.8079, 0.5065, 0.8133, 0.6244, 0.9102, 0.6707, 0.8969, 0.7208, 0.2917, 0.7245, 0.3352, 0.7246, 0.3218, 0.7456, 0.8079, 0.5065, 0.7821, 0.5029, 0.8046, 0.4945, 0.8079, 0.5065, 0.8046, 0.4945, 0.8164, 0.4911, 0.4132, 0.5195, 0.3998, 0.5309, 0.4014, 0.4829, 0.4154, 0.5502, 0.3998, 0.5309, 0.4132, 0.5195, 0.6971, 0.4325, 0.6736, 0.3766, 0.7122, 0.4104, 0.7195, 0.4439, 0.6971, 0.4325, 0.7122, 0.4104, 0.42, 0.3367, 0.4019, 0.3159, 0.4236, 0.2806, 0.42, 0.3367, 0.3912, 0.4066, 0.4012, 0.3544, 0.6349, 0.2997, 0.6151, 0.2947, 0.6369, 0.2752, 0.06247, 0.2921, 0.0326, 0.2625, 0.04266, 0.2509, 0.4012, 0.3544, 0.3575, 0.3587, 0.4019, 0.3159, 0.42, 0.3367, 0.4012, 0.3544, 0.4019, 0.3159, 0.5027, 0.5828, 0.5281, 0.5872, 0.5185, 0.6251, 0.5281, 0.5872, 0.5027, 0.5828, 0.5033, 0.564, 0.6791, 0.6035, 0.6932, 0.5394, 0.7329, 0.5785, 0.6932, 0.5394, 0.6791, 0.6035, 0.6763, 0.5314, 0.1784, 0.229, 0.1721, 0.2166, 0.179, 0.2049, 0.1684, 0.1866, 0.179, 0.2049, 0.1721, 0.2166, 0.732, 0.6351, 0.6791, 0.6035, 0.7329, 0.5785, 0.7532, 0.6966, 0.732, 0.6351, 0.7329, 0.5785, 0.5111, 0.2162, 0.4625, 0.2255, 0.5373, 0.1447, 0.5416, 0.273, 0.5111, 0.2162, 0.5373, 0.1447, 0.2132, 0.3859, 0.1946, 0.3766, 0.2029, 0.3544, 0.1946, 0.3766, 0.2035, 0.3166, 0.2029, 0.3544, 0.4904, 0.5246, 0.5015, 0.5051, 0.4989, 0.534, 0.4989, 0.534, 0.4855, 0.5516, 0.4904, 0.5246, 0.1884, 0.7066, 0.205, 0.659, 0.226, 0.7103, 0.226, 0.7103, 0.205, 0.659, 0.2264, 0.639, 0.8206, 0.1662, 0.8308, 0.1384, 0.8247, 0.1831, 0.8247, 0.1831, 0.8094, 0.2095, 0.8206, 0.1662, 0.7432, 0.4247, 0.7637, 0.432, 0.755, 0.4688, 0.7696, 0.3893, 0.7637, 0.432, 0.7432, 0.4247, 0.5963, 0.4769, 0.6013, 0.5148, 0.5878, 0.5143, 0.5878, 0.5143, 0.5928, 0.5446, 0.583, 0.5358, 0.1056, 0.2648, 0.094, 0.2793, 0.09713, 0.2579, 0.09713, 0.2579, 0.094, 0.2793, 0.08948, 0.2625, 0.5928, 0.5446, 0.6013, 0.5148, 0.6275, 0.5564, 0.5928, 0.5446, 0.5878, 0.5143, 0.6013, 0.5148, 0.7696, 0.3893, 0.7568, 0.3503, 0.7613, 0.3052, 0.7568, 0.3503, 0.7304, 0.3225, 0.7613, 0.3052, 0.07659, 0.4693, 0.05202, 0.4576, 0.06419, 0.3956, 0.07659, 0.4693, 0.05646, 0.5189, 0.05202, 0.4576, 0.8046, 0.4945, 0.8064, 0.4845, 0.8164, 0.4911, 0.8046, 0.4945, 0.7821, 0.5029, 0.8064, 0.4845, 0.6491, 0.6281, 0.6135, 0.6738, 0.6176, 0.6498, 0.5902, 0.6261, 0.6176, 0.6498, 0.6135, 0.6738, 0.5014, 0.4559, 0.5238, 0.4178, 0.5239, 0.4301, 0.5238, 0.4178, 0.5382, 0.4124, 0.5239, 0.4301, 0.8371, 0.5244, 0.8583, 0.4916, 0.8627, 0.5409, 0.8738, 0.4811, 0.8583, 0.4916, 0.8856, 0.4493, 0.5417, 0.423, 0.5382, 0.4124, 0.5465, 0.3962, 0.5417, 0.423, 0.5239, 0.4301, 0.5382, 0.4124, 0.8931, 0.5079, 0.8627, 0.5409, 0.8738, 0.4811, 0.8627, 0.5409, 0.8583, 0.4916, 0.8738, 0.4811, 0.1566, 0.4124, 0.1702, 0.3648, 0.1801, 0.3605, 0.1801, 0.3605, 0.1702, 0.3648, 0.1757, 0.3093, 0.8283, 0.5887, 0.8328, 0.5715, 0.8635, 0.6008, 0.8283, 0.5887, 0.8081, 0.5445, 0.8328, 0.5715, 0.1609, 0.2522, 0.1504, 0.246, 0.1721, 0.2166, 0.1609, 0.2522, 0.1431, 0.2633, 0.1504, 0.246, 0.8328, 0.5715, 0.8322, 0.5548, 0.8635, 0.6008, 0.8081, 0.5445, 0.8322, 0.5548, 0.8328, 0.5715, 0.4515, 0.6497, 0.4409, 0.6299, 0.4608, 0.6419, 0.4515, 0.6497, 0.4535, 0.6765, 0.4423, 0.6517, 0.4515, 0.6497, 0.4423, 0.6517, 0.4409, 0.6299, 0.4423, 0.6517, 0.4225, 0.6552, 0.4409, 0.6299, 0.1302, 0.2876, 0.122, 0.286, 0.1318, 0.259, 0.1302, 0.2876, 0.1069, 0.309, 0.122, 0.286, 0.1079, 0.2908, 0.1069, 0.309, 0.08143, 0.3023, 0.122, 0.286, 0.1069, 0.309, 0.1079, 0.2908, 0.3176, 0.3147, 0.3151, 0.3601, 0.2989, 0.336, 0.3176, 0.3147, 0.2989, 0.336, 0.3209, 0.2909, 0.8763, 0.2625, 0.8665, 0.2662, 0.869, 0.2324, 0.8665, 0.2662, 0.855, 0.2273, 0.869, 0.2324, 0.8527, 0.3715, 0.8204, 0.4266, 0.8488, 0.3562, 0.8902, 0.3122, 0.9306, 0.3142, 0.8887, 0.3209, 0.3101, 0.4022, 0.3151, 0.3601, 0.3912, 0.4066, 0.3151, 0.3601, 0.3101, 0.4022, 0.2989, 0.336, 0.08826, 0.4604, 0.09089, 0.4039, 0.09864, 0.4428, 0.1025, 0.4767, 0.08826, 0.4604, 0.09864, 0.4428, 0.3101, 0.4022, 0.297, 0.3645, 0.2989, 0.336, 0.9832, 0.3265, 0.9894, 0.3512, 0.976, 0.3657, 0.5465, 0.3962, 0.5382, 0.4124, 0.5422, 0.3707, 0.5465, 0.3962, 0.5422, 0.3707, 0.552, 0.3905, 0.8658, 0.3116, 0.8763, 0.2625, 0.8744, 0.3138, 0.8744, 0.3138, 0.8902, 0.3122, 0.8697, 0.3283, 0.3891, 0.4492, 0.3912, 0.4066, 0.445, 0.4665, 0.3912, 0.4066, 0.3891, 0.4492, 0.3495, 0.4456, 0.6791, 0.6035, 0.6916, 0.6504, 0.6782, 0.6505, 0.6808, 0.6824, 0.6782, 0.6505, 0.6916, 0.6504, 0.8658, 0.3116, 0.8615, 0.3251, 0.8285, 0.2764, 0.8658, 0.3116, 0.8744, 0.3138, 0.8615, 0.3251, 0.1444, 0.3579, 0.1521, 0.3382, 0.1476, 0.3783, 0.1428, 0.3278, 0.1444, 0.3579, 0.1234, 0.3548, 0.7702, 0.198, 0.7903, 0.2085, 0.786, 0.219, 0.786, 0.219, 0.7903, 0.2085, 0.8094, 0.2095, 0.07469, 0.9244, 0.01114, 0.7788, 0.04492, 0.7995, 0.01114, 0.7788, 0.07154, 0.702, 0.04492, 0.7995, 0.1521, 0.3382, 0.1444, 0.3579, 0.1428, 0.3278, 0.1428, 0.3278, 0.1592, 0.3008, 0.1521, 0.3382, 0.2364, 0.1658, 0.2164, 0.1408, 0.2377, 0.1492, 0.761, 0.2132, 0.7702, 0.198, 0.786, 0.219, 0.1391, 0.5109, 0.1277, 0.485, 0.1542, 0.5326, 0.1223, 0.5778, 0.1391, 0.5109, 0.1542, 0.5326, 0.4798, 0.813, 0.4595, 0.7302, 0.4706, 0.7296, 0.4706, 0.7296, 0.4595, 0.7302, 0.4683, 0.6836, 0.7304, 0.3225, 0.7282, 0.2849, 0.7613, 0.3052, 0.7282, 0.2849, 0.7304, 0.3225, 0.7018, 0.3345, 0.06957, 0.1847, 0.07736, 0.1662, 0.07742, 0.1859, 0.07742, 0.1859, 0.05854, 0.2005, 0.06957, 0.1847, 0.2202, 0.197, 0.2302, 0.2158, 0.1911, 0.2081, 0.2422, 0.2062, 0.2202, 0.197, 0.1942, 0.1494, 0.1223, 0.5778, 0.1628, 0.5824, 0.1485, 0.6152, 0.1628, 0.5824, 0.1774, 0.5895, 0.1485, 0.6152, 0.8206, 0.1662, 0.8062, 0.1593, 0.7994, 0.1303, 0.7994, 0.1303, 0.8062, 0.1593, 0.7903, 0.2085, 0.1223, 0.6725, 0.1485, 0.6152, 0.1579, 0.6911, 0.1223, 0.6725, 0.1579, 0.6911, 0.1014, 0.7586, 0.2422, 0.2062, 0.2302, 0.2158, 0.2202, 0.197, 0.2422, 0.2062, 0.2215, 0.2557, 0.2302, 0.2158, 0.8111, 0.2445, 0.8094, 0.2095, 0.8356, 0.2321, 0.786, 0.219, 0.8094, 0.2095, 0.8111, 0.2445, 0.8458, 0.4454, 0.8361, 0.4571, 0.8342, 0.4279, 0.8371, 0.5244, 0.8361, 0.4571, 0.8458, 0.4454, 0.1857, 0.1165, 0.1667, 0.1152, 0.1787, 0.09245, 0.1787, 0.09245, 0.1858, 0.06838, 0.1857, 0.1165, 0.7693, 0.5469, 0.7577, 0.5391, 0.7617, 0.5154, 0.7577, 0.5391, 0.7693, 0.5469, 0.7501, 0.5604, 0.8318, 0.5034, 0.8361, 0.4571, 0.8371, 0.5244, 0.8204, 0.5222, 0.8318, 0.5034, 0.8371, 0.5244, 0.1587, 0.113, 0.1667, 0.1152, 0.1749, 0.1493, 0.1787, 0.09245, 0.1667, 0.1152, 0.1587, 0.113, 0.7475, 0.5033, 0.7409, 0.4755, 0.7617, 0.5154, 0.7475, 0.5033, 0.7617, 0.5154, 0.7577, 0.5391, 0.5975, 0.4114, 0.6173, 0.4933, 0.5963, 0.4769, 0.5693, 0.4403, 0.5975, 0.4114, 0.5963, 0.4769, 0.7018, 0.3345, 0.7293, 0.3593, 0.7291, 0.3883, 0.7291, 0.3883, 0.7293, 0.3593, 0.7696, 0.3893, 0.1766, 0.4203, 0.1772, 0.4418, 0.1566, 0.4124, 0.1772, 0.4418, 0.1582, 0.4425, 0.1566, 0.4124, 0.1047, 0.1401, 0.1098, 0.1585, 0.09618, 0.154, 0.1047, 0.1401, 0.1027, 0.1065, 0.1098, 0.1585, 0.2372, 0.3537, 0.2203, 0.3549, 0.2446, 0.3022, 0.2372, 0.3537, 0.2132, 0.3859, 0.2203, 0.3549, 0.09211, 0.5381, 0.05418, 0.6002, 0.05661, 0.5563, 0.05661, 0.5563, 0.02159, 0.5722, 0.01865, 0.5446, 0.9111, 0.4041, 0.9063, 0.4356, 0.8819, 0.4154, 0.9507, 0.4821, 0.9063, 0.4356, 0.9111, 0.4041, 0.02159, 0.5722, 0.05418, 0.6002, 0.0139, 0.6598, 0.05418, 0.6002, 0.02159, 0.5722, 0.05661, 0.5563, 0.3428, 0.5212, 0.3215, 0.5468, 0.3233, 0.5323, 0.3093, 0.5485, 0.3233, 0.5323, 0.3215, 0.5468, 0.1957, 0.2854, 0.1757, 0.3093, 0.1828, 0.2836, 0.1828, 0.2836, 0.1716, 0.2633, 0.1957, 0.2854, 0.8133, 0.6244, 0.8221, 0.7246, 0.7981, 0.6517, 0.8122, 0.5918, 0.8133, 0.6244, 0.7981, 0.6517, 0.3718, 0.1983, 0.3317, 0.2464, 0.3642, 0.173, 0.3718, 0.1983, 0.3642, 0.173, 0.394, 0.1224, 0.4156, 0.2028, 0.3718, 0.1983, 0.394, 0.1224, 0.8527, 0.3715, 0.8488, 0.3562, 0.8697, 0.3283, 0.8902, 0.3122, 0.8887, 0.3209, 0.8697, 0.3283, 0.8615, 0.3251, 0.8697, 0.3283, 0.8488, 0.3562, 0.5056, 0.8012, 0.5162, 0.7404, 0.5638, 0.701, 0.5162, 0.7404, 0.5902, 0.6261, 0.5638, 0.701])
me_rock_low_002_group58368_002.materials.append(mat_material_001)
me_rock_low_002_group58368_002.use_remesh_preserve_volume = False
me_rock_low_002_group58368_002.use_remesh_preserve_attributes = False
me_rock_low_002_group58368_002.use_mirror_vertex_groups = False
me_rock_low_002_group58368_002.update()

# ---- objects
ob_rock = bpy.data.objects.new('Rock', me_rock_low_002_group58368_002)
ob_lamp = bpy.data.objects.new('Lamp', light_lamp)
ob_camera = bpy.data.objects.new('Camera', cam_camera)

# ---- transforms, parenting, visibility, modifiers, constraints
ob_rock.location = (0.0, 0.0, 0.0)
ob_rock.lineart.crease_threshold = 0.0
ob_lamp.location = (4.076, 1.005, 5.904)
ob_lamp.rotation_euler = (0.6503, 0.05522, 1.866)
ob_lamp.lock_rotations_4d = False
ob_lamp.empty_display_type = 'ARROWS'
ob_lamp.color = (0.0, 0.0, 0.0, 0.0)
ob_lamp.lineart.crease_threshold = 0.0
ob_camera.location = (2.187, -2.14, 1.533)
ob_camera.rotation_euler = (1.109, 0.0, 0.8149)
ob_camera.lock_rotations_4d = False
ob_camera.empty_display_type = 'ARROWS'
ob_camera.color = (0.0, 0.0, 0.0, 0.0)
ob_camera.display_type = 'WIRE'
ob_camera.lineart.crease_threshold = 0.0

# ---- collection membership
col_collection_1.objects.link(ob_rock)
col_collection_1.objects.link(ob_lamp)
col_collection_1.objects.link(ob_camera)

# ---- scene / render settings (as saved in the file)
scene.camera = ob_camera
scene.frame_start = 1; scene.frame_end = 250; scene.frame_set(1)
scene.render.engine = 'BLENDER_EEVEE_NEXT'
scene.render.resolution_percentage = 50
scene.render.dither_intensity = 0.0
scene.cycles.use_denoising = False
scene.cycles.samples = 128
scene.cycles.sampling_pattern = 'TABULATED_SOBOL'
scene.cycles.light_sampling_threshold = 0.0
scene.cycles.use_adaptive_sampling = False
scene.cycles.use_light_tree = False
scene.cycles.blur_glossy = 0.0
scene.cycles.sample_clamp_indirect = 0.0
scene.view_settings.view_transform = 'Standard'
bpy.context.view_layer.update()
